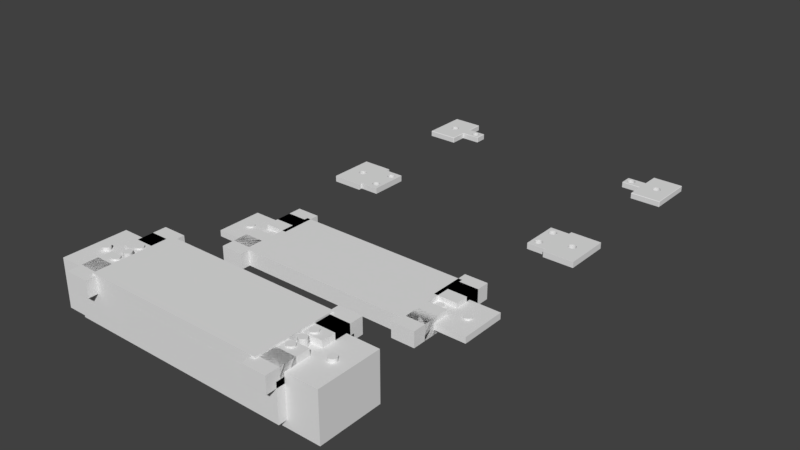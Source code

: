 # Source: foot.blend  (saved by Blender 2.79.0; exported with 4.5.12 LTS)
import bpy
from mathutils import Matrix  # noqa: F401  (used for matrix-valued properties, if any)

bpy.ops.wm.read_factory_settings(use_empty=True)
scene = bpy.context.scene
scene.name = 'Scene'

# ---- collections
col_collection_1 = bpy.data.collections.new('Collection 1'); scene.collection.children.link(col_collection_1)

# ---- materials (node trees are filled in below, after node groups)
mat_material = bpy.data.materials.new('Material')
mat_material.alpha_threshold = 0.0
mat_material.use_transparent_shadow = False
mat_material.roughness = 0.5
mat_material.line_color = (0.0, 0.0, 0.0, 1.0)

# ---- material node trees

# ---- world
world_world = bpy.data.worlds.new('World'); scene.world = world_world
world_world.color = (0.05088, 0.05088, 0.05088)
world_world.use_sun_shadow = False
world_world.sun_shadow_jitter_overblur = 0.0
world_world.cycles.sampling_method = 'MANUAL'

# ---- meshes
me_cube_014 = bpy.data.meshes.new('Cube.014')
me_cube_014.from_pydata([(62.0, 4.0, 2.5), (80.0, 4.0, 2.5), (79.51, 4.0, 2.452), (79.04, 4.0, 2.31), (62.49, 4.0, -2.452), (62.96, 4.0, -2.31), (63.39, 4.0, -2.079), (63.77, 4.0, -1.768), (64.08, 4.0, -1.389), (64.31, 4.0, -0.9567), (64.45, 4.0, -0.4877), (64.5, 4.0, 3.052e-05), (64.45, 4.0, 0.4878), (64.31, 4.0, 0.9567), (64.08, 4.0, 1.389), (63.77, 4.0, 1.768), (63.39, 4.0, 2.079), (62.96, 4.0, 2.31), (62.49, 4.0, 2.452), (59.5, 4.0, 3.052e-05), (59.55, 4.0, -0.4877), (59.69, 4.0, -0.9567), (59.92, 4.0, -1.389), (60.23, 4.0, -1.768), (60.61, 4.0, -2.079), (61.04, 4.0, -2.31), (61.51, 4.0, -2.452), (62.0, 4.0, -2.5), (78.61, 4.0, 2.079), (78.23, 4.0, 1.768), (77.92, 4.0, 1.389), (77.69, 4.0, 0.9567), (77.55, 4.0, 0.4878), (77.5, 4.0, 3.052e-05), (77.55, 4.0, -0.4877), (77.69, 4.0, -0.9567), (77.92, 4.0, -1.389), (78.23, 4.0, -1.768), (78.61, 4.0, -2.079), (79.04, 4.0, -2.31), (79.51, 4.0, -2.452), (80.0, 4.0, -2.5), (80.49, 4.0, -2.452), (61.51, 4.0, 2.452), (61.04, 4.0, 2.31), (60.61, 4.0, 2.079), (60.23, 4.0, 1.768), (59.92, 4.0, 1.389), (59.69, 4.0, 0.9567), (59.55, 4.0, 0.4878), (82.45, -5.66e-07, 0.4877), (82.5, -5.481e-07, 0.0), (82.45, -5.302e-07, -0.4877), (82.31, -5.127e-07, -0.9567), (82.08, -4.955e-07, -1.389), (81.77, -4.799e-07, -1.768), (81.39, -4.661e-07, -2.079), (80.96, -4.552e-07, -2.31), (80.49, -4.466e-07, -2.452), (80.0, -4.421e-07, -2.5), (79.51, -4.405e-07, -2.452), (79.04, -4.431e-07, -2.31), (78.61, -4.487e-07, -2.079), (78.23, -4.575e-07, -1.768), (77.92, -4.694e-07, -1.389), (77.69, -4.836e-07, -0.9567), (77.55, -4.994e-07, -0.4877), (77.5, -5.167e-07, 0.0), (80.96, 4.0, -2.31), (81.39, 4.0, -2.079), (81.77, 4.0, -1.768), (82.08, 4.0, -1.389), (82.31, 4.0, -0.9567), (82.45, 4.0, -0.4877), (82.5, 4.0, 3.052e-05), (82.45, 4.0, 0.4878), (82.31, 4.0, 0.9567), (82.08, 4.0, 1.389), (81.77, 4.0, 1.768), (81.39, 4.0, 2.079), (80.96, 4.0, 2.31), (80.49, 4.0, 2.452), (80.0, -6.231e-07, 2.5), (79.51, -6.186e-07, 2.452), (79.04, -6.102e-07, 2.31), (78.61, -5.991e-07, 2.079), (78.23, -5.853e-07, 1.768), (77.92, -5.697e-07, 1.389), (77.69, -5.525e-07, 0.9567), (77.55, -5.35e-07, 0.4877), (59.5, -3.77e-07, 0.0), (64.31, -4.489e-07, 0.9567), (64.45, -4.328e-07, 0.4877), (64.5, -4.151e-07, 0.0), (64.45, -3.97e-07, -0.4877), (64.31, -3.786e-07, -0.9567), (64.08, -3.611e-07, -1.389), (63.77, -3.446e-07, -1.768), (63.39, -3.304e-07, -2.079), (62.96, -3.185e-07, -2.31), (62.49, -3.097e-07, -2.452), (62.0, -3.043e-07, -2.5), (61.51, -3.022e-07, -2.452), (61.04, -3.038e-07, -2.31), (60.61, -3.092e-07, -2.079), (60.23, -3.178e-07, -1.768), (59.92, -3.292e-07, -1.389), (59.69, -3.434e-07, -0.9567), (59.55, -3.595e-07, -0.4877), (59.55, -3.953e-07, 0.4877), (59.69, -4.135e-07, 0.9567), (59.92, -4.312e-07, 1.389), (60.23, -4.475e-07, 1.768), (60.61, -4.619e-07, 2.079), (61.04, -4.738e-07, 2.31), (61.51, -4.827e-07, 2.452), (62.0, -4.88e-07, 2.5), (62.49, -4.901e-07, 2.452), (62.96, -4.882e-07, 2.31), (63.39, -4.831e-07, 2.079), (63.77, -4.745e-07, 1.768), (64.08, -4.631e-07, 1.389), (80.49, -6.247e-07, 2.452), (80.96, -6.224e-07, 2.31), (81.39, -6.165e-07, 2.079), (81.77, -6.077e-07, 1.768), (82.08, -5.958e-07, 1.389), (82.31, -5.816e-07, 0.9567), (-77.5, 4.584e-07, 0.0), (-77.55, 4.547e-07, -0.4877), (-77.69, 4.512e-07, -0.9567), (-77.92, 4.489e-07, -1.389), (-78.23, 4.477e-07, -1.768), (-78.61, 4.475e-07, -2.079), (-79.04, 4.482e-07, -2.31), (-79.51, 4.503e-07, -2.452), (-80.0, 4.526e-07, -2.5), (-80.49, 4.563e-07, -2.452), (-80.96, 4.603e-07, -2.31), (-81.39, 4.65e-07, -2.079), (-81.77, 4.701e-07, -1.768), (-82.08, 4.752e-07, -1.389), (-82.31, 4.803e-07, -0.9567), (-82.45, 4.855e-07, -0.4877), (-82.5, 4.901e-07, 0.0), (-64.31, 4.0, -0.9567), (-64.08, 4.0, -1.389), (-63.77, 4.0, -1.768), (-63.39, 4.0, -2.079), (-62.96, 4.0, -2.31), (-62.49, 4.0, -2.452), (-62.0, 4.0, -2.5), (-61.51, 4.0, -2.452), (-61.04, 4.0, -2.31), (-60.61, 4.0, -2.079), (-60.23, 4.0, -1.768), (-59.92, 4.0, -1.389), (-59.69, 4.0, -0.9567), (-59.55, 4.0, -0.4877), (-59.5, 4.0, 3.052e-05), (-59.55, 4.0, 0.4878), (-59.69, 4.0, 0.9567), (-59.92, 4.0, 1.389), (-60.23, 4.0, 1.768), (-60.61, 4.0, 2.079), (-61.04, 4.0, 2.31), (-61.51, 4.0, 2.452), (-62.0, 4.0, 2.5), (-80.0, 4.0, -2.5), (-79.51, 4.0, -2.452), (-79.04, 4.0, -2.31), (-78.61, 4.0, -2.079), (-64.45, 4.0, 0.4878), (-64.5, 4.0, 3.052e-05), (-64.45, 4.0, -0.4877), (-78.23, 4.0, -1.768), (-77.92, 4.0, -1.389), (-77.69, 4.0, -0.9567), (-77.55, 4.0, -0.4877), (-77.5, 4.0, 3.052e-05), (-77.55, 4.0, 0.4878), (-77.69, 4.0, 0.9567), (-77.92, 4.0, 1.389), (-78.23, 4.0, 1.768), (-78.61, 4.0, 2.079), (-79.04, 4.0, 2.31), (-79.51, 4.0, 2.452), (-80.0, 4.0, 2.5), (-62.49, 4.0, 2.452), (-62.96, 4.0, 2.31), (-63.39, 4.0, 2.079), (-63.77, 4.0, 1.768), (-64.08, 4.0, 1.389), (-64.31, 4.0, 0.9567), (-64.5, 3.565e-07, 0.0), (-60.23, 3.397e-07, 1.768), (-59.92, 3.339e-07, 1.389), (-59.69, 3.283e-07, 0.9567), (-59.55, 3.229e-07, 0.4877), (-59.5, 3.183e-07, 0.0), (-59.55, 3.141e-07, -0.4877), (-59.69, 3.108e-07, -0.9567), (-59.92, 3.087e-07, -1.389), (-60.23, 3.078e-07, -1.768), (-60.61, 3.078e-07, -2.079), (-61.04, 3.092e-07, -2.31), (-61.51, 3.115e-07, -2.452), (-62.0, 3.148e-07, -2.5), (-62.49, 3.19e-07, -2.452), (-62.96, 3.239e-07, -2.31), (-63.39, 3.292e-07, -2.079), (-63.77, 3.348e-07, -1.768), (-64.08, 3.406e-07, -1.389), (-64.31, 3.462e-07, -0.9567), (-64.45, 3.518e-07, -0.4877), (-64.45, 3.604e-07, 0.4877), (-64.31, 3.637e-07, 0.9567), (-64.08, 3.658e-07, 1.389), (-63.77, 3.667e-07, 1.768), (-63.39, 3.667e-07, 2.079), (-62.96, 3.653e-07, 2.31), (-62.49, 3.63e-07, 2.452), (-62.0, 3.597e-07, 2.5), (-61.51, 3.555e-07, 2.452), (-61.04, 3.506e-07, 2.31), (-60.61, 3.455e-07, 2.079), (-82.45, 4.934e-07, 0.4877), (-82.31, 4.969e-07, 0.9567), (-82.08, 4.992e-07, 1.389), (-81.77, 5.004e-07, 1.768), (-81.39, 5.006e-07, 2.079), (-80.96, 4.999e-07, 2.31), (-80.49, 4.978e-07, 2.452), (-80.0, 4.955e-07, 2.5), (-79.51, 4.917e-07, 2.452), (-79.04, 4.878e-07, 2.31), (-78.61, 4.831e-07, 2.079), (-78.23, 4.78e-07, 1.768), (-77.92, 4.729e-07, 1.389), (-77.69, 4.678e-07, 0.9567), (-77.55, 4.626e-07, 0.4877), (-80.49, 4.0, -2.452), (-80.96, 4.0, -2.31), (-81.39, 4.0, -2.079), (-81.77, 4.0, -1.768), (-82.08, 4.0, -1.389), (-82.31, 4.0, -0.9567), (-82.45, 4.0, -0.4877), (-82.5, 4.0, 3.052e-05), (-80.49, 4.0, 2.452), (-80.96, 4.0, 2.31), (-81.39, 4.0, 2.079), (-81.77, 4.0, 1.768), (-82.08, 4.0, 1.389), (-82.31, 4.0, 0.9567), (-82.45, 4.0, 0.4878), (70.0, 3.717, -14.72), (70.28, 4.0, -14.69), (70.28, 3.717, -15.0), (89.72, 3.717, -15.0), (89.76, 4.0, -14.68), (90.0, 3.717, -14.72), (89.72, 0.2828, -15.0), (90.0, 0.2828, -14.72), (89.83, -1.242e-08, -14.66), (70.28, 2.881e-08, -14.69), (70.0, 0.2828, -14.72), (70.28, 0.2828, -15.0), (69.72, 3.717, -4.0), (70.28, 4.0, -3.717), (70.0, 3.717, -4.283), (70.28, -3.363e-07, -3.849), (69.72, 0.2828, -4.0), (70.0, 0.2828, -4.283), (57.5, 3.717, 3.717), (57.78, 3.717, 4.0), (57.84, 4.0, 3.887), (69.72, 3.717, 4.0), (70.0, 3.717, 4.283), (70.28, 4.0, 3.745), (57.78, 3.717, -4.0), (57.5, 3.717, -3.717), (57.81, 4.0, -3.717), (89.72, 3.717, 15.0), (90.0, 3.717, 14.72), (89.75, 4.0, 14.72), (89.75, -1.177e-06, 14.72), (90.0, 0.2828, 14.72), (89.72, 0.2828, 15.0), (57.63, -2.76e-07, -3.745), (57.5, 0.2828, -3.717), (57.78, 0.2828, -4.0), (57.75, -5.058e-07, 3.717), (57.78, 0.2828, 4.0), (57.5, 0.2828, 3.717), (70.28, -6.025e-07, 3.717), (70.0, 0.2828, 4.283), (69.72, 0.2828, 4.0), (70.28, 3.717, 15.0), (70.28, 4.0, 14.72), (70.0, 3.717, 14.72), (70.28, -9.728e-07, 14.72), (70.28, 0.2828, 15.0), (70.0, 0.2828, 14.72), (-70.28, 3.204e-07, -14.69), (-70.28, 0.2828, -15.0), (-70.0, 0.2828, -14.72), (-89.83, 3.606e-07, -14.66), (-90.0, 0.2828, -14.72), (-89.72, 0.2828, -15.0), (-90.0, 3.717, -14.72), (-89.75, 4.0, -14.69), (-89.72, 3.717, -15.0), (-70.28, 4.0, -14.69), (-70.0, 3.717, -14.72), (-70.28, 3.717, -15.0), (-70.0, 0.2828, -4.283), (-69.72, 0.2828, -4.0), (-70.28, 3.873e-07, -3.717), (-70.28, 4.0, -3.717), (-69.72, 3.717, -4.0), (-70.0, 3.717, -4.283), (-89.75, 7.101e-07, 14.72), (-89.72, 0.2828, 15.0), (-90.0, 0.2828, 14.72), (-89.72, 3.717, 15.0), (-89.75, 4.0, 14.72), (-90.0, 3.717, 14.72), (-57.5, 3.717, 3.717), (-57.84, 4.0, 3.887), (-57.78, 3.717, 4.0), (-57.5, 3.717, -3.717), (-57.78, 3.717, -4.0), (-57.81, 4.0, -3.717), (-69.72, 3.717, 4.0), (-70.28, 4.0, 3.745), (-70.0, 3.717, 4.283), (-57.5, 0.2828, -3.717), (-57.78, 3.246e-07, -3.717), (-57.78, 0.2828, -4.0), (-57.5, 0.2828, 3.717), (-57.78, 0.2828, 4.0), (-57.78, 3.428e-07, 3.769), (-69.72, 0.2828, 4.0), (-70.0, 0.2828, 4.283), (-70.28, 4.412e-07, 3.745), (-70.0, 0.2828, 14.72), (-70.28, 0.2828, 15.0), (-70.28, 5.057e-07, 14.72), (-70.28, 4.0, 14.72), (-70.28, 3.717, 15.0), (-70.0, 3.717, 14.72)], [], [(19, 20, 21, 22, 23, 24, 25, 26, 27, 4, 3, 28, 29, 30, 31, 32, 33, 34, 35, 36, 37, 38, 39, 40, 41, 42, 260, 257, 269, 282, 276, 0, 43, 44, 45, 46, 47, 48, 49), (258, 259, 262, 267), (277, 275, 293, 297), (299, 285, 260, 42, 68, 69, 70, 71, 72, 73, 74, 75, 76, 77, 78, 79, 80, 81, 1, 279), (271, 265, 264, 50, 51, 52, 53, 54, 55, 56, 57, 58, 59, 60, 61, 62, 63, 64, 65, 66, 67), (90, 109, 110, 111, 112, 113, 114, 115, 116, 117, 118, 119, 120, 121, 91, 83, 82, 122, 123, 124, 125, 126, 127, 50, 264, 286, 301, 295, 292, 289), (90, 289, 271, 67, 89, 88, 87, 86, 85, 84, 83, 91, 92, 93, 94, 95, 96, 97, 98, 99, 100, 101, 102, 103, 104, 105, 106, 107, 108), (0, 276, 279, 1, 2, 3, 4, 5, 6, 7, 8, 9, 10, 11, 12, 13, 14, 15, 16, 17, 18), (296, 303, 300, 278), (261, 284, 287, 263), (82, 83, 2, 1), (83, 84, 3, 2), (84, 85, 28, 3), (85, 86, 29, 28), (86, 87, 30, 29), (87, 88, 31, 30), (88, 89, 32, 31), (89, 67, 33, 32), (67, 66, 34, 33), (66, 65, 35, 34), (65, 64, 36, 35), (64, 63, 37, 36), (63, 62, 38, 37), (62, 61, 39, 38), (61, 60, 40, 39), (60, 59, 41, 40), (59, 58, 42, 41), (318, 128, 129, 130, 131, 132, 133, 134, 135, 136, 137, 138, 139, 140, 141, 142, 143, 144, 307, 304), (274, 281, 290, 294), (272, 291, 280, 268), (51, 50, 75, 74), (52, 51, 74, 73), (53, 52, 73, 72), (54, 53, 72, 71), (55, 54, 71, 70), (56, 55, 70, 69), (57, 56, 69, 68), (58, 57, 68, 42), (302, 288, 283, 298), (50, 127, 76, 75), (127, 126, 77, 76), (126, 125, 78, 77), (125, 124, 79, 78), (124, 123, 80, 79), (123, 122, 81, 80), (122, 82, 1, 81), (101, 100, 4, 27), (102, 101, 27, 26), (100, 99, 5, 4), (103, 102, 26, 25), (99, 98, 6, 5), (104, 103, 25, 24), (98, 97, 7, 6), (105, 104, 24, 23), (97, 96, 8, 7), (106, 105, 23, 22), (96, 95, 9, 8), (107, 106, 22, 21), (95, 94, 10, 9), (108, 107, 21, 20), (94, 93, 11, 10), (90, 108, 20, 19), (93, 92, 12, 11), (109, 90, 19, 49), (92, 91, 13, 12), (110, 109, 49, 48), (91, 121, 14, 13), (111, 110, 48, 47), (121, 120, 15, 14), (112, 111, 47, 46), (120, 119, 16, 15), (113, 112, 46, 45), (119, 118, 17, 16), (114, 113, 45, 44), (118, 117, 18, 17), (115, 114, 44, 43), (117, 116, 0, 18), (116, 115, 43, 0), (316, 306, 314, 321), (308, 324, 327, 310), (305, 309, 312, 315), (215, 216, 217, 218, 219, 220, 221, 222, 223, 224, 225, 195, 342, 345, 348, 322, 307, 144, 226, 227, 228, 229, 230, 231, 232, 233, 234, 235, 236, 237, 238, 239, 240, 128, 318, 194), (349, 335, 187, 249, 250, 251, 252, 253, 254, 255, 248, 247, 246, 245, 244, 243, 242, 241, 168, 311, 326), (343, 341, 330, 334), (194, 318, 338, 342, 195, 196, 197, 198, 199, 200, 201, 202, 203, 204, 205, 206, 207, 208, 209, 210, 211, 212, 213, 214), (350, 325, 323, 347), (145, 146, 147, 148, 149, 150, 151, 152, 153, 154, 155, 156, 157, 158, 159, 160, 161, 162, 163, 164, 165, 166, 167, 329, 333, 319, 313, 311, 168, 169, 170, 171), (129, 128, 179, 178), (130, 129, 178, 177), (131, 130, 177, 176), (132, 131, 176, 175), (133, 132, 175, 171), (134, 133, 171, 170), (135, 134, 170, 169), (136, 135, 169, 168), (137, 136, 168, 241), (138, 137, 241, 242), (139, 138, 242, 243), (140, 139, 243, 244), (141, 140, 244, 245), (142, 141, 245, 246), (143, 142, 246, 247), (144, 143, 247, 248), (172, 173, 174, 145, 171, 175, 176, 177, 178, 179, 180, 181, 182, 183, 184, 185, 186, 187, 335, 329, 167, 188, 189, 190, 191, 192, 193), (320, 332, 339, 317), (128, 240, 180, 179), (240, 239, 181, 180), (239, 238, 182, 181), (238, 237, 183, 182), (237, 236, 184, 183), (236, 235, 185, 184), (235, 234, 186, 185), (234, 233, 187, 186), (331, 328, 340, 337), (336, 351, 346, 344), (226, 144, 248, 255), (227, 226, 255, 254), (228, 227, 254, 253), (229, 228, 253, 252), (230, 229, 252, 251), (231, 230, 251, 250), (232, 231, 250, 249), (233, 232, 249, 187), (208, 207, 151, 150), (209, 208, 150, 149), (207, 206, 152, 151), (210, 209, 149, 148), (206, 205, 153, 152), (211, 210, 148, 147), (205, 204, 154, 153), (212, 211, 147, 146), (204, 203, 155, 154), (213, 212, 146, 145), (203, 202, 156, 155), (214, 213, 145, 174), (202, 201, 157, 156), (194, 214, 174, 173), (201, 200, 158, 157), (215, 194, 173, 172), (200, 199, 159, 158), (216, 215, 172, 193), (199, 198, 160, 159), (217, 216, 193, 192), (198, 197, 161, 160), (218, 217, 192, 191), (197, 196, 162, 161), (219, 218, 191, 190), (196, 195, 163, 162), (220, 219, 190, 189), (195, 225, 164, 163), (221, 220, 189, 188), (225, 224, 165, 164), (222, 221, 188, 167), (224, 223, 166, 165), (223, 222, 167, 166), (256, 257, 258), (259, 260, 261), (262, 263, 264), (265, 266, 267), (268, 269, 270), (271, 272, 273), (274, 275, 276), (277, 278, 279), (280, 281, 282), (283, 284, 285), (286, 287, 288), (289, 290, 291), (292, 293, 294), (295, 296, 297), (298, 299, 300), (301, 302, 303), (304, 305, 306), (307, 308, 309), (310, 311, 312), (313, 314, 315), (316, 317, 318), (319, 320, 321), (322, 323, 324), (325, 326, 327), (328, 329, 330), (331, 332, 333), (334, 335, 336), (337, 338, 339), (340, 341, 342), (343, 344, 345), (346, 347, 348), (349, 350, 351), (264, 265, 267, 262), (258, 267, 266, 256), (265, 271, 273, 266), (272, 268, 270, 273), (259, 258, 257, 260), (256, 270, 269, 257), (268, 280, 282, 269), (281, 274, 276, 282), (262, 259, 261, 263), (271, 289, 291, 272), (280, 291, 290, 281), (289, 292, 294, 290), (279, 276, 275, 277), (274, 294, 293, 275), (292, 295, 297, 293), (296, 278, 277, 297), (298, 283, 285, 299), (284, 261, 260, 285), (278, 300, 299, 279), (301, 286, 288, 302), (287, 284, 283, 288), (300, 303, 302, 298), (263, 287, 286, 264), (303, 296, 295, 301), (304, 307, 309, 305), (308, 310, 312, 309), (311, 313, 315, 312), (314, 306, 305, 315), (318, 304, 306, 316), (313, 319, 321, 314), (320, 317, 316, 321), (307, 322, 324, 308), (323, 325, 327, 324), (326, 311, 310, 327), (328, 331, 333, 329), (334, 330, 329, 335), (319, 333, 332, 320), (331, 337, 339, 332), (338, 318, 317, 339), (337, 340, 342, 338), (341, 343, 345, 342), (344, 346, 348, 345), (347, 323, 322, 348), (349, 326, 325, 350), (346, 351, 350, 347), (351, 336, 335, 349), (340, 328, 330, 341), (336, 344, 343, 334), (270, 256, 266, 273)])
me_cube_014.materials.append(mat_material)
me_cube_014.use_remesh_preserve_volume = False
me_cube_014.use_remesh_preserve_attributes = False
me_cube_014.use_mirror_vertex_groups = False
me_cube_014.update()
me_cube_010 = bpy.data.meshes.new('Cube.010')
me_cube_010.from_pydata([(70.0, 4.0, -15.0), (90.0, 4.0, -15.0), (90.0, 0.0, -15.0), (70.0, 3.981e-08, -15.0), (70.0, 4.0, -12.5), (70.0, -3.213e-08, -12.5), (62.49, 4.0, 5.048), (62.96, 4.0, 5.19), (63.39, 4.0, 5.421), (63.77, 4.0, 5.732), (64.08, 4.0, 6.111), (64.31, 4.0, 6.543), (64.45, 4.0, 7.012), (64.5, 4.0, 7.5), (64.45, 4.0, 7.988), (64.31, 4.0, 8.457), (64.08, 4.0, 8.889), (63.77, 4.0, 9.268), (63.39, 4.0, 9.579), (62.96, 4.0, 9.81), (62.49, 4.0, 9.952), (62.0, 4.0, 10.0), (57.5, 4.0, 12.5), (70.0, 4.0, 12.5), (80.0, 4.0, 2.5), (79.51, 4.0, 2.452), (79.04, 4.0, 2.31), (78.61, 4.0, 2.079), (78.23, 4.0, 1.768), (77.92, 4.0, 1.389), (77.69, 4.0, 0.9567), (77.55, 4.0, 0.4877), (77.5, 4.0, 3.052e-05), (77.55, 4.0, -0.4877), (77.69, 4.0, -0.9567), (77.92, 4.0, -1.389), (78.23, 4.0, -1.768), (78.61, 4.0, -2.079), (79.04, 4.0, -2.31), (64.45, 4.0, -7.012), (64.31, 4.0, -6.543), (64.08, 4.0, -6.111), (63.77, 4.0, -5.732), (63.39, 4.0, -5.421), (62.96, 4.0, -5.19), (62.49, 4.0, -5.048), (62.0, 4.0, -5.0), (62.0, 4.0, 5.0), (59.5, 4.0, 7.5), (59.55, 4.0, 7.012), (59.69, 4.0, 6.543), (59.92, 4.0, 6.111), (60.23, 4.0, 5.732), (60.61, 4.0, 5.421), (61.04, 4.0, 5.19), (61.51, 4.0, 5.048), (61.51, 4.0, -5.048), (61.04, 4.0, -5.19), (60.61, 4.0, -5.421), (60.23, 4.0, -5.732), (59.92, 4.0, -6.111), (59.69, 4.0, -6.543), (59.55, 4.0, -7.012), (59.5, 4.0, -7.5), (59.55, 4.0, -7.988), (59.69, 4.0, -8.457), (59.92, 4.0, -8.889), (60.23, 4.0, -9.268), (60.61, 4.0, -9.579), (61.04, 4.0, -9.81), (61.51, 4.0, -9.952), (62.0, 4.0, -10.0), (62.49, 4.0, -9.952), (62.96, 4.0, -9.81), (63.39, 4.0, -9.579), (63.77, 4.0, -9.268), (64.08, 4.0, -8.889), (64.31, 4.0, -8.457), (64.45, 4.0, -7.988), (64.5, 4.0, -7.5), (79.51, 4.0, -2.452), (80.0, 4.0, -2.5), (57.5, 4.0, -12.5), (61.51, 4.0, 9.952), (61.04, 4.0, 9.81), (60.61, 4.0, 9.579), (60.23, 4.0, 9.268), (59.92, 4.0, 8.889), (59.69, 4.0, 8.457), (59.55, 4.0, 7.988), (90.0, 4.0, 15.0), (90.0, -1.192e-06, 15.0), (59.5, -6.738e-07, 7.5), (59.55, -6.908e-07, 7.988), (59.69, -7.078e-07, 8.457), (59.92, -7.239e-07, 8.889), (60.23, -7.387e-07, 9.268), (60.61, -7.513e-07, 9.579), (61.04, -7.617e-07, 9.81), (61.51, -7.689e-07, 9.952), (62.0, -7.733e-07, 10.0), (57.5, -7.717e-07, 12.5), (57.5, -1.176e-08, -12.5), (82.5, -5.512e-07, 0.0), (82.45, -5.338e-07, -0.4877), (82.31, -5.162e-07, -0.9567), (82.08, -4.994e-07, -1.389), (81.77, -4.839e-07, -1.768), (81.39, -4.702e-07, -2.079), (80.96, -4.593e-07, -2.31), (80.49, -4.511e-07, -2.452), (80.0, -4.462e-07, -2.5), (79.51, -4.447e-07, -2.452), (79.04, -4.468e-07, -2.31), (63.77, -1.211e-07, -9.268), (63.39, -1.084e-07, -9.579), (62.96, -9.802e-08, -9.81), (62.49, -9.045e-08, -9.952), (62.0, -8.626e-08, -10.0), (61.51, -8.522e-08, -9.952), (61.04, -8.754e-08, -9.81), (60.61, -9.325e-08, -9.579), (60.23, -1.019e-07, -9.268), (59.92, -1.132e-07, -8.889), (59.69, -1.268e-07, -8.457), (59.55, -1.42e-07, -7.988), (59.5, -1.586e-07, -7.5), (59.55, -1.756e-07, -7.012), (59.69, -1.924e-07, -6.543), (59.92, -2.085e-07, -6.111), (60.23, -2.233e-07, -5.732), (60.61, -2.36e-07, -5.421), (61.04, -2.463e-07, -5.19), (61.51, -2.537e-07, -5.048), (62.0, -2.581e-07, -5.0), (62.0, -6.015e-07, 5.0), (61.51, -6.006e-07, 5.048), (61.04, -6.029e-07, 5.19), (60.61, -6.085e-07, 5.421), (60.23, -6.171e-07, 5.732), (59.92, -6.284e-07, 6.111), (59.69, -6.42e-07, 6.543), (59.55, -6.574e-07, 7.012), (62.49, -6.058e-07, 5.048), (62.49, -2.59e-07, -5.048), (62.96, -2.567e-07, -5.19), (63.39, -2.511e-07, -5.421), (63.77, -2.425e-07, -5.732), (64.08, -2.311e-07, -6.111), (64.31, -2.176e-07, -6.543), (64.45, -2.022e-07, -7.012), (64.5, -1.857e-07, -7.5), (64.45, -1.687e-07, -7.988), (64.31, -1.519e-07, -8.457), (64.08, -1.357e-07, -8.889), (78.61, -4.522e-07, -2.079), (78.23, -4.609e-07, -1.768), (77.92, -4.723e-07, -1.389), (77.69, -4.862e-07, -0.9567), (77.55, -5.019e-07, -0.4877), (77.5, -5.186e-07, 0.0), (70.0, -9.086e-07, 12.5), (62.49, -7.743e-07, 9.952), (62.96, -7.721e-07, 9.81), (63.39, -7.664e-07, 9.579), (63.77, -7.577e-07, 9.268), (64.08, -7.465e-07, 8.889), (64.31, -7.328e-07, 8.457), (64.45, -7.175e-07, 7.988), (64.5, -7.011e-07, 7.5), (64.45, -6.841e-07, 7.012), (64.31, -6.671e-07, 6.543), (64.08, -6.511e-07, 6.111), (63.77, -6.363e-07, 5.732), (63.39, -6.235e-07, 5.421), (62.96, -6.133e-07, 5.19), (77.69, -5.539e-07, 0.9567), (77.55, -5.363e-07, 0.4877), (70.0, 4.0, 15.0), (80.49, 4.0, -2.452), (80.96, 4.0, -2.31), (81.39, 4.0, -2.079), (81.77, 4.0, -1.768), (82.08, 4.0, -1.389), (82.31, 4.0, -0.9567), (82.45, 4.0, -0.4877), (82.5, 4.0, 3.052e-05), (82.45, 4.0, 0.4878), (82.31, 4.0, 0.9567), (82.08, 4.0, 1.389), (81.77, 4.0, 1.768), (81.39, 4.0, 2.079), (80.96, 4.0, 2.31), (80.49, 4.0, 2.452), (80.0, -6.239e-07, 2.5), (79.51, -6.187e-07, 2.452), (79.04, -6.108e-07, 2.31), (78.61, -5.997e-07, 2.079), (78.23, -5.862e-07, 1.768), (77.92, -5.708e-07, 1.389), (70.0, -9.802e-07, 15.0), (80.49, -6.252e-07, 2.452), (80.96, -6.233e-07, 2.31), (81.39, -6.178e-07, 2.079), (81.77, -6.092e-07, 1.768), (82.08, -5.978e-07, 1.389), (82.31, -5.839e-07, 0.9567), (82.45, -5.682e-07, 0.4877), (-70.0, 3.179e-07, -15.0), (-90.0, 3.576e-07, -15.0), (-90.0, 4.0, -15.0), (-70.0, 4.0, -15.0), (-70.0, 3.196e-07, -12.5), (-70.0, 4.0, -12.5), (-82.5, 4.916e-07, 0.0), (-77.55, 4.63e-07, 0.4877), (-77.5, 4.59e-07, 0.0), (-77.55, 4.554e-07, -0.4877), (-77.69, 4.527e-07, -0.9567), (-77.92, 4.509e-07, -1.389), (-78.23, 4.501e-07, -1.768), (-78.61, 4.503e-07, -2.079), (-79.04, 4.513e-07, -2.31), (-79.51, 4.533e-07, -2.452), (-80.0, 4.561e-07, -2.5), (-80.49, 4.597e-07, -2.452), (-80.96, 4.638e-07, -2.31), (-81.39, 4.685e-07, -2.079), (-81.77, 4.731e-07, -1.768), (-82.08, 4.78e-07, -1.389), (-82.31, 4.828e-07, -0.9567), (-82.45, 4.873e-07, -0.4877), (-90.0, 7.153e-07, 15.0), (-90.0, 4.0, 15.0), (-82.45, 4.0, 0.4878), (-82.5, 4.0, 3.052e-05), (-82.45, 4.0, -0.4877), (-82.31, 4.0, -0.9567), (-82.08, 4.0, -1.389), (-81.77, 4.0, -1.768), (-81.39, 4.0, -2.079), (-80.96, 4.0, -2.31), (-80.49, 4.0, -2.452), (-70.0, 4.0, 15.0), (-70.0, 4.0, 12.5), (-80.0, 4.0, 2.5), (-80.49, 4.0, 2.452), (-80.96, 4.0, 2.31), (-81.39, 4.0, 2.079), (-81.77, 4.0, 1.768), (-82.08, 4.0, 1.389), (-82.31, 4.0, 0.9567), (-57.5, 4.0, -12.5), (-57.5, 2.992e-07, -12.5), (-60.61, 3.75e-07, 5.421), (-61.04, 3.764e-07, 5.19), (-61.51, 3.787e-07, 5.048), (-62.0, 3.82e-07, 5.0), (-62.0, 3.022e-07, -5.0), (-61.51, 2.983e-07, -5.048), (-61.04, 2.936e-07, -5.19), (-60.61, 2.886e-07, -5.421), (-60.23, 2.834e-07, -5.732), (-59.92, 2.78e-07, -6.111), (-59.69, 2.729e-07, -6.543), (-59.55, 2.68e-07, -7.012), (-59.5, 2.638e-07, -7.5), (-59.55, 2.602e-07, -7.988), (-59.69, 2.575e-07, -8.457), (-59.92, 2.558e-07, -8.889), (-60.23, 2.551e-07, -9.268), (-60.61, 2.554e-07, -9.579), (-61.04, 2.568e-07, -9.81), (-61.51, 2.593e-07, -9.952), (-62.0, 2.624e-07, -10.0), (-62.49, 2.665e-07, -9.952), (-62.96, 2.71e-07, -9.81), (-57.5, 3.644e-07, 12.5), (-62.0, 4.218e-07, 10.0), (-61.51, 4.178e-07, 9.952), (-61.04, 4.13e-07, 9.81), (-60.61, 4.08e-07, 9.579), (-60.23, 4.028e-07, 9.268), (-59.92, 3.976e-07, 8.889), (-59.69, 3.923e-07, 8.457), (-59.55, 3.875e-07, 7.988), (-59.5, 3.834e-07, 7.5), (-59.55, 3.797e-07, 7.012), (-59.69, 3.771e-07, 6.543), (-59.92, 3.753e-07, 6.111), (-60.23, 3.746e-07, 5.732), (-62.49, 3.859e-07, 5.048), (-62.96, 3.906e-07, 5.19), (-63.39, 3.957e-07, 5.421), (-63.77, 4.009e-07, 5.732), (-64.08, 4.062e-07, 6.111), (-64.31, 4.114e-07, 6.543), (-64.45, 4.161e-07, 7.012), (-64.5, 4.205e-07, 7.5), (-64.45, 4.24e-07, 7.988), (-64.31, 4.267e-07, 8.457), (-64.08, 4.284e-07, 8.889), (-63.77, 4.29e-07, 9.268), (-63.39, 4.288e-07, 9.579), (-62.96, 4.274e-07, 9.81), (-62.49, 4.25e-07, 9.952), (-70.0, 5.013e-07, 12.5), (-70.0, 5.034e-07, 15.0), (-82.45, 4.95e-07, 0.4877), (-82.31, 4.977e-07, 0.9567), (-82.08, 4.994e-07, 1.389), (-81.77, 5.004e-07, 1.768), (-81.39, 5.002e-07, 2.079), (-80.96, 4.991e-07, 2.31), (-80.49, 4.973e-07, 2.452), (-80.0, 4.943e-07, 2.5), (-79.51, 4.909e-07, 2.452), (-79.04, 4.866e-07, 2.31), (-78.61, 4.822e-07, 2.079), (-78.23, 4.773e-07, 1.768), (-77.92, 4.724e-07, 1.389), (-77.69, 4.676e-07, 0.9567), (-63.39, 2.76e-07, -9.579), (-63.77, 2.814e-07, -9.268), (-64.08, 2.867e-07, -8.889), (-64.31, 2.919e-07, -8.457), (-64.45, 2.966e-07, -7.988), (-64.5, 3.009e-07, -7.5), (-64.45, 3.044e-07, -7.012), (-64.31, 3.071e-07, -6.543), (-64.08, 3.088e-07, -6.111), (-63.77, 3.095e-07, -5.732), (-63.39, 3.093e-07, -5.421), (-62.96, 3.078e-07, -5.19), (-62.49, 3.056e-07, -5.048), (-77.55, 4.0, 0.4877), (-77.5, 4.0, 3.052e-05), (-77.55, 4.0, -0.4877), (-77.69, 4.0, -0.9567), (-77.92, 4.0, -1.389), (-78.23, 4.0, -1.768), (-78.61, 4.0, -2.079), (-79.04, 4.0, -2.31), (-79.51, 4.0, -2.452), (-80.0, 4.0, -2.5), (-62.0, 4.0, 5.0), (-62.0, 4.0, -5.0), (-62.49, 4.0, -5.048), (-62.96, 4.0, -5.19), (-63.39, 4.0, -5.421), (-63.77, 4.0, -5.732), (-64.08, 4.0, -6.111), (-64.31, 4.0, -6.543), (-64.45, 4.0, -7.012), (-64.5, 4.0, -7.5), (-64.45, 4.0, -7.988), (-64.31, 4.0, -8.457), (-64.08, 4.0, -8.889), (-63.77, 4.0, -9.268), (-63.39, 4.0, -9.579), (-62.96, 4.0, -9.81), (-77.69, 4.0, 0.9567), (-77.92, 4.0, 1.389), (-78.23, 4.0, 1.768), (-78.61, 4.0, 2.079), (-79.04, 4.0, 2.31), (-79.51, 4.0, 2.452), (-57.5, 4.0, 12.5), (-62.0, 4.0, 10.0), (-62.49, 4.0, 9.952), (-62.96, 4.0, 9.81), (-63.39, 4.0, 9.579), (-63.77, 4.0, 9.268), (-64.08, 4.0, 8.889), (-64.31, 4.0, 8.457), (-64.45, 4.0, 7.988), (-64.5, 4.0, 7.5), (-64.45, 4.0, 7.012), (-64.31, 4.0, 6.543), (-64.08, 4.0, 6.111), (-63.77, 4.0, 5.732), (-63.39, 4.0, 5.421), (-62.96, 4.0, 5.19), (-62.49, 4.0, 5.048), (-60.61, 4.0, 5.421), (-60.23, 4.0, 5.732), (-59.92, 4.0, 6.111), (-59.69, 4.0, 6.543), (-59.55, 4.0, 7.012), (-59.5, 4.0, 7.5), (-59.55, 4.0, 7.988), (-59.69, 4.0, 8.457), (-59.92, 4.0, 8.889), (-60.23, 4.0, 9.268), (-60.61, 4.0, 9.579), (-61.04, 4.0, 9.81), (-61.51, 4.0, 9.952), (-62.49, 4.0, -9.952), (-62.0, 4.0, -10.0), (-61.51, 4.0, -9.952), (-61.04, 4.0, -9.81), (-60.61, 4.0, -9.579), (-60.23, 4.0, -9.268), (-59.92, 4.0, -8.889), (-59.69, 4.0, -8.457), (-59.55, 4.0, -7.988), (-59.5, 4.0, -7.5), (-59.55, 4.0, -7.012), (-59.69, 4.0, -6.543), (-59.92, 4.0, -6.111), (-60.23, 4.0, -5.732), (-60.61, 4.0, -5.421), (-61.04, 4.0, -5.19), (-61.51, 4.0, -5.048), (-61.51, 4.0, 5.048), (-61.04, 4.0, 5.19)], [], [(0, 1, 2, 3), (4, 0, 3, 5), (6, 7, 8, 9, 10, 11, 12, 13, 14, 15, 16, 17, 18, 19, 20, 21, 22, 23, 24, 25, 26, 27, 28, 29, 30, 31, 32, 33, 34, 35, 36, 37, 38, 39, 40, 41, 42, 43, 44, 45, 46, 47), (48, 49, 50, 51, 52, 53, 54, 55, 47, 46, 56, 57, 58, 59, 60, 61, 62, 63, 64, 65, 66, 67, 68, 69, 70, 71, 72, 73, 74, 75, 76, 77, 78, 79, 39, 38, 80, 81, 1, 0, 4, 82, 22, 21, 83, 84, 85, 86, 87, 88, 89), (1, 90, 91, 2), (92, 93, 94, 95, 96, 97, 98, 99, 100, 101, 102, 5, 3, 2, 103, 104, 105, 106, 107, 108, 109, 110, 111, 112, 113, 114, 115, 116, 117, 118, 119, 120, 121, 122, 123, 124, 125, 126, 127, 128, 129, 130, 131, 132, 133, 134, 135, 136, 137, 138, 139, 140, 141, 142), (143, 135, 134, 144, 145, 146, 147, 148, 149, 150, 151, 152, 153, 154, 114, 113, 155, 156, 157, 158, 159, 160, 161, 101, 100, 162, 163, 164, 165, 166, 167, 168, 169, 170, 171, 172, 173, 174, 175), (5, 102, 82, 4), (176, 177, 31, 30), (177, 160, 32, 31), (160, 159, 33, 32), (159, 158, 34, 33), (158, 157, 35, 34), (157, 156, 36, 35), (156, 155, 37, 36), (155, 113, 38, 37), (113, 112, 80, 38), (112, 111, 81, 80), (24, 23, 178, 90, 1, 81, 179, 180, 181, 182, 183, 184, 185, 186, 187, 188, 189, 190, 191, 192, 193), (22, 82, 102, 101), (23, 22, 101, 161), (194, 195, 25, 24), (195, 196, 26, 25), (196, 197, 27, 26), (197, 198, 28, 27), (198, 199, 29, 28), (199, 176, 30, 29), (200, 91, 90, 178), (177, 176, 199, 198, 197, 196, 195, 194, 201, 202, 203, 204, 205, 206, 207, 103, 2, 91, 200, 161, 160), (104, 103, 186, 185), (105, 104, 185, 184), (106, 105, 184, 183), (107, 106, 183, 182), (108, 107, 182, 181), (109, 108, 181, 180), (110, 109, 180, 179), (111, 110, 179, 81), (201, 194, 24, 193), (161, 200, 178, 23), (103, 207, 187, 186), (207, 206, 188, 187), (206, 205, 189, 188), (205, 204, 190, 189), (204, 203, 191, 190), (203, 202, 192, 191), (202, 201, 193, 192), (118, 117, 72, 71), (119, 118, 71, 70), (117, 116, 73, 72), (120, 119, 70, 69), (116, 115, 74, 73), (121, 120, 69, 68), (115, 114, 75, 74), (122, 121, 68, 67), (114, 154, 76, 75), (123, 122, 67, 66), (154, 153, 77, 76), (124, 123, 66, 65), (153, 152, 78, 77), (125, 124, 65, 64), (152, 151, 79, 78), (126, 125, 64, 63), (151, 150, 39, 79), (127, 126, 63, 62), (150, 149, 40, 39), (128, 127, 62, 61), (149, 148, 41, 40), (129, 128, 61, 60), (148, 147, 42, 41), (130, 129, 60, 59), (147, 146, 43, 42), (131, 130, 59, 58), (146, 145, 44, 43), (132, 131, 58, 57), (145, 144, 45, 44), (133, 132, 57, 56), (144, 134, 46, 45), (134, 133, 56, 46), (162, 100, 21, 20), (163, 162, 20, 19), (100, 99, 83, 21), (164, 163, 19, 18), (99, 98, 84, 83), (165, 164, 18, 17), (98, 97, 85, 84), (166, 165, 17, 16), (97, 96, 86, 85), (167, 166, 16, 15), (96, 95, 87, 86), (168, 167, 15, 14), (95, 94, 88, 87), (169, 168, 14, 13), (94, 93, 89, 88), (170, 169, 13, 12), (93, 92, 48, 89), (171, 170, 12, 11), (92, 142, 49, 48), (172, 171, 11, 10), (142, 141, 50, 49), (173, 172, 10, 9), (141, 140, 51, 50), (174, 173, 9, 8), (140, 139, 52, 51), (175, 174, 8, 7), (139, 138, 53, 52), (143, 175, 7, 6), (138, 137, 54, 53), (135, 143, 6, 47), (137, 136, 55, 54), (136, 135, 47, 55), (208, 209, 210, 211), (212, 208, 211, 213), (214, 209, 208, 212, 215, 216, 217, 218, 219, 220, 221, 222, 223, 224, 225, 226, 227, 228, 229, 230, 231), (209, 232, 233, 210), (234, 235, 236, 237, 238, 239, 240, 241, 242, 213, 211, 210, 233, 243, 244, 245, 246, 247, 248, 249, 250, 251), (213, 252, 253, 212), (214, 231, 236, 235), (254, 255, 256, 257, 258, 259, 260, 261, 262, 263, 264, 265, 266, 267, 268, 269, 270, 271, 272, 273, 274, 275, 276, 212, 253, 277, 278, 279, 280, 281, 282, 283, 284, 285, 286, 287, 288, 289, 290), (257, 291, 292, 293, 294, 295, 296, 297, 298, 299, 300, 301, 302, 303, 304, 305, 278, 277, 306, 307, 232, 209, 214, 308, 309, 310, 311, 312, 313, 314, 315, 316, 317, 318, 319, 320, 321, 215, 212, 276, 322, 323, 324, 325, 326, 327, 328, 329, 330, 331, 332, 333, 334, 258), (216, 215, 335, 336), (217, 216, 336, 337), (218, 217, 337, 338), (219, 218, 338, 339), (220, 219, 339, 340), (221, 220, 340, 341), (222, 221, 341, 342), (223, 222, 342, 343), (224, 223, 343, 344), (225, 224, 344, 242), (226, 225, 242, 241), (227, 226, 241, 240), (228, 227, 240, 239), (229, 228, 239, 238), (230, 229, 238, 237), (231, 230, 237, 236), (243, 233, 232, 307), (309, 308, 234, 251), (308, 214, 235, 234), (345, 346, 347, 348, 349, 350, 351, 352, 353, 354, 355, 356, 357, 358, 359, 360, 252, 213, 242, 344, 343, 342, 341, 340, 339, 338, 337, 336, 335, 361, 362, 363, 364, 365, 366, 245, 244, 367, 368, 369, 370, 371, 372, 373, 374, 375, 376, 377, 378, 379, 380, 381, 382, 383), (384, 385, 386, 387, 388, 389, 390, 391, 392, 393, 394, 395, 396, 368, 367, 252, 360, 397, 398, 399, 400, 401, 402, 403, 404, 405, 406, 407, 408, 409, 410, 411, 412, 413, 346, 345, 414, 415), (244, 243, 307, 306), (315, 314, 246, 245), (314, 313, 247, 246), (313, 312, 248, 247), (312, 311, 249, 248), (311, 310, 250, 249), (310, 309, 251, 250), (277, 253, 252, 367), (316, 315, 245, 366), (317, 316, 366, 365), (318, 317, 365, 364), (319, 318, 364, 363), (320, 319, 363, 362), (321, 320, 362, 361), (215, 321, 361, 335), (306, 277, 367, 244), (275, 274, 398, 397), (276, 275, 397, 360), (274, 273, 399, 398), (322, 276, 360, 359), (273, 272, 400, 399), (323, 322, 359, 358), (272, 271, 401, 400), (324, 323, 358, 357), (271, 270, 402, 401), (325, 324, 357, 356), (270, 269, 403, 402), (326, 325, 356, 355), (269, 268, 404, 403), (327, 326, 355, 354), (268, 267, 405, 404), (328, 327, 354, 353), (267, 266, 406, 405), (329, 328, 353, 352), (266, 265, 407, 406), (330, 329, 352, 351), (265, 264, 408, 407), (331, 330, 351, 350), (264, 263, 409, 408), (332, 331, 350, 349), (263, 262, 410, 409), (333, 332, 349, 348), (262, 261, 411, 410), (334, 333, 348, 347), (261, 260, 412, 411), (258, 334, 347, 346), (260, 259, 413, 412), (259, 258, 346, 413), (278, 305, 369, 368), (279, 278, 368, 396), (305, 304, 370, 369), (280, 279, 396, 395), (304, 303, 371, 370), (281, 280, 395, 394), (303, 302, 372, 371), (282, 281, 394, 393), (302, 301, 373, 372), (283, 282, 393, 392), (301, 300, 374, 373), (284, 283, 392, 391), (300, 299, 375, 374), (285, 284, 391, 390), (299, 298, 376, 375), (286, 285, 390, 389), (298, 297, 377, 376), (287, 286, 389, 388), (297, 296, 378, 377), (288, 287, 388, 387), (296, 295, 379, 378), (289, 288, 387, 386), (295, 294, 380, 379), (290, 289, 386, 385), (294, 293, 381, 380), (254, 290, 385, 384), (293, 292, 382, 381), (255, 254, 384, 415), (292, 291, 383, 382), (256, 255, 415, 414), (291, 257, 345, 383), (257, 256, 414, 345)])
me_cube_010.materials.append(mat_material)
me_cube_010.use_remesh_preserve_volume = False
me_cube_010.use_remesh_preserve_attributes = False
me_cube_010.use_mirror_vertex_groups = False
me_cube_010.update()
me_cube_005 = bpy.data.meshes.new('Cube.005')
me_cube_005.from_pydata([(-10.0, -10.0, 0.0), (-10.0, -10.0, 20.0), (-10.0, 10.0, 0.0), (-10.0, 10.0, 20.0), (10.0, -10.0, 0.0), (10.0, -10.0, 20.0), (10.0, 10.0, 0.0), (10.0, 10.0, 20.0)], [], [(0, 1, 3, 2), (2, 3, 7, 6), (6, 7, 5, 4), (4, 5, 1, 0), (2, 6, 4, 0), (7, 3, 1, 5)])
me_cube_005.use_remesh_preserve_volume = False
me_cube_005.use_remesh_preserve_attributes = False
me_cube_005.use_mirror_vertex_groups = False
me_cube_005.update()
me_cylinder_004 = bpy.data.meshes.new('Cylinder.004')
me_cylinder_004.from_pydata([(0.0, 2.5, 0.0), (0.0, 2.5, 10.0), (0.4877, 2.452, 0.0), (0.4877, 2.452, 10.0), (0.9567, 2.31, 0.0), (0.9567, 2.31, 10.0), (1.389, 2.079, 0.0), (1.389, 2.079, 10.0), (1.768, 1.768, 0.0), (1.768, 1.768, 10.0), (2.079, 1.389, 0.0), (2.079, 1.389, 10.0), (2.31, 0.9567, 0.0), (2.31, 0.9567, 10.0), (2.452, 0.4877, 0.0), (2.452, 0.4877, 10.0), (2.5, 1.887e-07, 0.0), (2.5, 1.887e-07, 10.0), (2.452, -0.4877, 0.0), (2.452, -0.4877, 10.0), (2.31, -0.9567, 0.0), (2.31, -0.9567, 10.0), (2.079, -1.389, 0.0), (2.079, -1.389, 10.0), (1.768, -1.768, 0.0), (1.768, -1.768, 10.0), (1.389, -2.079, 0.0), (1.389, -2.079, 10.0), (0.9567, -2.31, 0.0), (0.9567, -2.31, 10.0), (0.4877, -2.452, 0.0), (0.4877, -2.452, 10.0), (-8.146e-07, -2.5, 0.0), (-8.146e-07, -2.5, 10.0), (-0.4877, -2.452, 0.0), (-0.4877, -2.452, 10.0), (-0.9567, -2.31, 0.0), (-0.9567, -2.31, 10.0), (-1.389, -2.079, 0.0), (-1.389, -2.079, 10.0), (-1.768, -1.768, 0.0), (-1.768, -1.768, 10.0), (-2.079, -1.389, 0.0), (-2.079, -1.389, 10.0), (-2.31, -0.9567, 0.0), (-2.31, -0.9567, 10.0), (-2.452, -0.4877, 0.0), (-2.452, -0.4877, 10.0), (-2.5, 2.414e-06, 0.0), (-2.5, 2.414e-06, 10.0), (-2.452, 0.4877, 0.0), (-2.452, 0.4877, 10.0), (-2.31, 0.9567, 0.0), (-2.31, 0.9567, 10.0), (-2.079, 1.389, 0.0), (-2.079, 1.389, 10.0), (-1.768, 1.768, 0.0), (-1.768, 1.768, 10.0), (-1.389, 2.079, 0.0), (-1.389, 2.079, 10.0), (-0.9567, 2.31, 0.0), (-0.9567, 2.31, 10.0), (-0.4877, 2.452, 0.0), (-0.4877, 2.452, 10.0)], [], [(0, 1, 3, 2), (2, 3, 5, 4), (4, 5, 7, 6), (6, 7, 9, 8), (8, 9, 11, 10), (10, 11, 13, 12), (12, 13, 15, 14), (14, 15, 17, 16), (16, 17, 19, 18), (18, 19, 21, 20), (20, 21, 23, 22), (22, 23, 25, 24), (24, 25, 27, 26), (26, 27, 29, 28), (28, 29, 31, 30), (30, 31, 33, 32), (32, 33, 35, 34), (34, 35, 37, 36), (36, 37, 39, 38), (38, 39, 41, 40), (40, 41, 43, 42), (42, 43, 45, 44), (44, 45, 47, 46), (46, 47, 49, 48), (48, 49, 51, 50), (50, 51, 53, 52), (52, 53, 55, 54), (54, 55, 57, 56), (56, 57, 59, 58), (58, 59, 61, 60), (3, 1, 63, 61, 59, 57, 55, 53, 51, 49, 47, 45, 43, 41, 39, 37, 35, 33, 31, 29, 27, 25, 23, 21, 19, 17, 15, 13, 11, 9, 7, 5), (60, 61, 63, 62), (62, 63, 1, 0), (0, 2, 4, 6, 8, 10, 12, 14, 16, 18, 20, 22, 24, 26, 28, 30, 32, 34, 36, 38, 40, 42, 44, 46, 48, 50, 52, 54, 56, 58, 60, 62)])
me_cylinder_004.use_remesh_preserve_volume = False
me_cylinder_004.use_remesh_preserve_attributes = False
me_cylinder_004.use_mirror_vertex_groups = False
me_cylinder_004.update()
me_cube_008 = bpy.data.meshes.new('Cube.008')
me_cube_008.from_pydata([(90.0, 4.0, -15.0), (90.0, 0.0, -15.0), (-90.0, 3.576e-07, -15.0), (-90.0, 4.0, -15.0), (90.0, 4.0, 15.0), (90.0, -1.192e-06, 15.0), (-90.0, 7.153e-07, 15.0), (-90.0, 4.0, 15.0)], [], [(0, 1, 2, 3), (4, 7, 6, 5), (0, 4, 5, 1), (1, 5, 6, 2), (2, 6, 7, 3), (4, 0, 3, 7)])
me_cube_008.materials.append(mat_material)
me_cube_008.use_remesh_preserve_volume = False
me_cube_008.use_remesh_preserve_attributes = False
me_cube_008.use_mirror_vertex_groups = False
me_cube_008.update()
me_cube_007 = bpy.data.meshes.new('Cube.007')
me_cube_007.from_pydata([(-10.0, -10.0, 0.0), (-10.0, -10.0, 20.0), (-10.0, 10.0, 0.0), (-10.0, 10.0, 20.0), (10.0, -10.0, 0.0), (10.0, -10.0, 20.0), (10.0, 10.0, 0.0), (10.0, 10.0, 20.0)], [], [(0, 1, 3, 2), (2, 3, 7, 6), (6, 7, 5, 4), (4, 5, 1, 0), (2, 6, 4, 0), (7, 3, 1, 5)])
me_cube_007.use_remesh_preserve_volume = False
me_cube_007.use_remesh_preserve_attributes = False
me_cube_007.use_mirror_vertex_groups = False
me_cube_007.update()
me_cylinder_007 = bpy.data.meshes.new('Cylinder.007')
me_cylinder_007.from_pydata([(0.0, 2.0, 0.0), (0.0, 2.0, 10.0), (0.3902, 1.962, 0.0), (0.3902, 1.962, 10.0), (0.7654, 1.848, 0.0), (0.7654, 1.848, 10.0), (1.111, 1.663, 0.0), (1.111, 1.663, 10.0), (1.414, 1.414, 0.0), (1.414, 1.414, 10.0), (1.663, 1.111, 0.0), (1.663, 1.111, 10.0), (1.848, 0.7654, 0.0), (1.848, 0.7654, 10.0), (1.962, 0.3902, 0.0), (1.962, 0.3902, 10.0), (2.0, 1.51e-07, 0.0), (2.0, 1.51e-07, 10.0), (1.962, -0.3902, 0.0), (1.962, -0.3902, 10.0), (1.848, -0.7654, 0.0), (1.848, -0.7654, 10.0), (1.663, -1.111, 0.0), (1.663, -1.111, 10.0), (1.414, -1.414, 0.0), (1.414, -1.414, 10.0), (1.111, -1.663, 0.0), (1.111, -1.663, 10.0), (0.7654, -1.848, 0.0), (0.7654, -1.848, 10.0), (0.3902, -1.962, 0.0), (0.3902, -1.962, 10.0), (-6.517e-07, -2.0, 0.0), (-6.517e-07, -2.0, 10.0), (-0.3902, -1.962, 0.0), (-0.3902, -1.962, 10.0), (-0.7654, -1.848, 0.0), (-0.7654, -1.848, 10.0), (-1.111, -1.663, 0.0), (-1.111, -1.663, 10.0), (-1.414, -1.414, 0.0), (-1.414, -1.414, 10.0), (-1.663, -1.111, 0.0), (-1.663, -1.111, 10.0), (-1.848, -0.7654, 0.0), (-1.848, -0.7654, 10.0), (-1.962, -0.3902, 0.0), (-1.962, -0.3902, 10.0), (-2.0, 1.931e-06, 0.0), (-2.0, 1.931e-06, 10.0), (-1.962, 0.3902, 0.0), (-1.962, 0.3902, 10.0), (-1.848, 0.7654, 0.0), (-1.848, 0.7654, 10.0), (-1.663, 1.111, 0.0), (-1.663, 1.111, 10.0), (-1.414, 1.414, 0.0), (-1.414, 1.414, 10.0), (-1.111, 1.663, 0.0), (-1.111, 1.663, 10.0), (-0.7654, 1.848, 0.0), (-0.7654, 1.848, 10.0), (-0.3902, 1.962, 0.0), (-0.3902, 1.962, 10.0)], [], [(0, 1, 3, 2), (2, 3, 5, 4), (4, 5, 7, 6), (6, 7, 9, 8), (8, 9, 11, 10), (10, 11, 13, 12), (12, 13, 15, 14), (14, 15, 17, 16), (16, 17, 19, 18), (18, 19, 21, 20), (20, 21, 23, 22), (22, 23, 25, 24), (24, 25, 27, 26), (26, 27, 29, 28), (28, 29, 31, 30), (30, 31, 33, 32), (32, 33, 35, 34), (34, 35, 37, 36), (36, 37, 39, 38), (38, 39, 41, 40), (40, 41, 43, 42), (42, 43, 45, 44), (44, 45, 47, 46), (46, 47, 49, 48), (48, 49, 51, 50), (50, 51, 53, 52), (52, 53, 55, 54), (54, 55, 57, 56), (56, 57, 59, 58), (58, 59, 61, 60), (3, 1, 63, 61, 59, 57, 55, 53, 51, 49, 47, 45, 43, 41, 39, 37, 35, 33, 31, 29, 27, 25, 23, 21, 19, 17, 15, 13, 11, 9, 7, 5), (60, 61, 63, 62), (62, 63, 1, 0), (0, 2, 4, 6, 8, 10, 12, 14, 16, 18, 20, 22, 24, 26, 28, 30, 32, 34, 36, 38, 40, 42, 44, 46, 48, 50, 52, 54, 56, 58, 60, 62)])
me_cylinder_007.use_remesh_preserve_volume = False
me_cylinder_007.use_remesh_preserve_attributes = False
me_cylinder_007.use_mirror_vertex_groups = False
me_cylinder_007.update()
me_cylinder_005 = bpy.data.meshes.new('Cylinder.005')
me_cylinder_005.from_pydata([(0.0, 2.5, 0.0), (0.0, 2.5, 10.0), (0.4877, 2.452, 0.0), (0.4877, 2.452, 10.0), (0.9567, 2.31, 0.0), (0.9567, 2.31, 10.0), (1.389, 2.079, 0.0), (1.389, 2.079, 10.0), (1.768, 1.768, 0.0), (1.768, 1.768, 10.0), (2.079, 1.389, 0.0), (2.079, 1.389, 10.0), (2.31, 0.9567, 0.0), (2.31, 0.9567, 10.0), (2.452, 0.4877, 0.0), (2.452, 0.4877, 10.0), (2.5, 1.887e-07, 0.0), (2.5, 1.887e-07, 10.0), (2.452, -0.4877, 0.0), (2.452, -0.4877, 10.0), (2.31, -0.9567, 0.0), (2.31, -0.9567, 10.0), (2.079, -1.389, 0.0), (2.079, -1.389, 10.0), (1.768, -1.768, 0.0), (1.768, -1.768, 10.0), (1.389, -2.079, 0.0), (1.389, -2.079, 10.0), (0.9567, -2.31, 0.0), (0.9567, -2.31, 10.0), (0.4877, -2.452, 0.0), (0.4877, -2.452, 10.0), (-8.146e-07, -2.5, 0.0), (-8.146e-07, -2.5, 10.0), (-0.4877, -2.452, 0.0), (-0.4877, -2.452, 10.0), (-0.9567, -2.31, 0.0), (-0.9567, -2.31, 10.0), (-1.389, -2.079, 0.0), (-1.389, -2.079, 10.0), (-1.768, -1.768, 0.0), (-1.768, -1.768, 10.0), (-2.079, -1.389, 0.0), (-2.079, -1.389, 10.0), (-2.31, -0.9567, 0.0), (-2.31, -0.9567, 10.0), (-2.452, -0.4877, 0.0), (-2.452, -0.4877, 10.0), (-2.5, 2.414e-06, 0.0), (-2.5, 2.414e-06, 10.0), (-2.452, 0.4877, 0.0), (-2.452, 0.4877, 10.0), (-2.31, 0.9567, 0.0), (-2.31, 0.9567, 10.0), (-2.079, 1.389, 0.0), (-2.079, 1.389, 10.0), (-1.768, 1.768, 0.0), (-1.768, 1.768, 10.0), (-1.389, 2.079, 0.0), (-1.389, 2.079, 10.0), (-0.9567, 2.31, 0.0), (-0.9567, 2.31, 10.0), (-0.4877, 2.452, 0.0), (-0.4877, 2.452, 10.0)], [], [(0, 1, 3, 2), (2, 3, 5, 4), (4, 5, 7, 6), (6, 7, 9, 8), (8, 9, 11, 10), (10, 11, 13, 12), (12, 13, 15, 14), (14, 15, 17, 16), (16, 17, 19, 18), (18, 19, 21, 20), (20, 21, 23, 22), (22, 23, 25, 24), (24, 25, 27, 26), (26, 27, 29, 28), (28, 29, 31, 30), (30, 31, 33, 32), (32, 33, 35, 34), (34, 35, 37, 36), (36, 37, 39, 38), (38, 39, 41, 40), (40, 41, 43, 42), (42, 43, 45, 44), (44, 45, 47, 46), (46, 47, 49, 48), (48, 49, 51, 50), (50, 51, 53, 52), (52, 53, 55, 54), (54, 55, 57, 56), (56, 57, 59, 58), (58, 59, 61, 60), (3, 1, 63, 61, 59, 57, 55, 53, 51, 49, 47, 45, 43, 41, 39, 37, 35, 33, 31, 29, 27, 25, 23, 21, 19, 17, 15, 13, 11, 9, 7, 5), (60, 61, 63, 62), (62, 63, 1, 0), (0, 2, 4, 6, 8, 10, 12, 14, 16, 18, 20, 22, 24, 26, 28, 30, 32, 34, 36, 38, 40, 42, 44, 46, 48, 50, 52, 54, 56, 58, 60, 62)])
me_cylinder_005.use_remesh_preserve_volume = False
me_cylinder_005.use_remesh_preserve_attributes = False
me_cylinder_005.use_mirror_vertex_groups = False
me_cylinder_005.update()
me_cube_009 = bpy.data.meshes.new('Cube.009')
me_cube_009.from_pydata([(-10.0, -10.0, 0.0), (-10.0, -10.0, 20.0), (-10.0, 10.0, 0.0), (-10.0, 10.0, 20.0), (10.0, -10.0, 0.0), (10.0, -10.0, 20.0), (10.0, 10.0, 0.0), (10.0, 10.0, 20.0)], [], [(0, 1, 3, 2), (2, 3, 7, 6), (6, 7, 5, 4), (4, 5, 1, 0), (2, 6, 4, 0), (7, 3, 1, 5)])
me_cube_009.use_remesh_preserve_volume = False
me_cube_009.use_remesh_preserve_attributes = False
me_cube_009.use_mirror_vertex_groups = False
me_cube_009.update()
me_cube_002 = bpy.data.meshes.new('Cube.002')
me_cube_002.from_pydata([(-10.0, -10.0, 0.0), (-10.0, -10.0, 20.0), (-10.0, 10.0, 0.0), (-10.0, 10.0, 20.0), (10.0, -10.0, 0.0), (10.0, -10.0, 20.0), (10.0, 10.0, 0.0), (10.0, 10.0, 20.0)], [], [(0, 1, 3, 2), (2, 3, 7, 6), (6, 7, 5, 4), (4, 5, 1, 0), (2, 6, 4, 0), (7, 3, 1, 5)])
me_cube_002.use_remesh_preserve_volume = False
me_cube_002.use_remesh_preserve_attributes = False
me_cube_002.use_mirror_vertex_groups = False
me_cube_002.update()
me_cube_001 = bpy.data.meshes.new('Cube.001')
me_cube_001.from_pydata([(-1000.0, 0.0, -1000.0), (-1000.0, 0.0, 1000.0), (-1000.0, 2000.0, -1000.0), (-1000.0, 2000.0, 1000.0), (1000.0, 0.0, -1000.0), (1000.0, 0.0, 1000.0), (1000.0, 2000.0, -1000.0), (1000.0, 2000.0, 1000.0)], [], [(0, 1, 3, 2), (2, 3, 7, 6), (6, 7, 5, 4), (4, 5, 1, 0), (2, 6, 4, 0), (7, 3, 1, 5)])
me_cube_001.use_remesh_preserve_volume = False
me_cube_001.use_remesh_preserve_attributes = False
me_cube_001.use_mirror_vertex_groups = False
me_cube_001.update()
me_cylinder = bpy.data.meshes.new('Cylinder')
me_cylinder.from_pydata([(0.0, 5.0, -1.907e-06), (0.0, 5.0, 50.0), (0.9755, 4.904, -1.907e-06), (0.9755, 4.904, 50.0), (1.913, 4.619, -1.907e-06), (1.913, 4.619, 50.0), (2.778, 4.157, -1.907e-06), (2.778, 4.157, 50.0), (3.536, 3.536, -1.907e-06), (3.536, 3.536, 50.0), (4.157, 2.778, -1.907e-06), (4.157, 2.778, 50.0), (4.619, 1.913, -1.907e-06), (4.619, 1.913, 50.0), (4.904, 0.9755, -1.907e-06), (4.904, 0.9755, 50.0), (5.0, 3.775e-07, -1.907e-06), (5.0, 3.775e-07, 50.0), (4.904, -0.9755, -1.907e-06), (4.904, -0.9755, 50.0), (4.619, -1.913, -1.907e-06), (4.619, -1.913, 50.0), (4.157, -2.778, -1.907e-06), (4.157, -2.778, 50.0), (3.536, -3.536, -1.907e-06), (3.536, -3.536, 50.0), (2.778, -4.157, -1.907e-06), (2.778, -4.157, 50.0), (1.913, -4.619, -1.907e-06), (1.913, -4.619, 50.0), (0.9755, -4.904, -1.907e-06), (0.9755, -4.904, 50.0), (-1.629e-06, -5.0, -1.907e-06), (-1.629e-06, -5.0, 50.0), (-0.9755, -4.904, -1.907e-06), (-0.9755, -4.904, 50.0), (-1.913, -4.619, -1.907e-06), (-1.913, -4.619, 50.0), (-2.778, -4.157, -1.907e-06), (-2.778, -4.157, 50.0), (-3.536, -3.536, -1.907e-06), (-3.536, -3.536, 50.0), (-4.157, -2.778, -1.907e-06), (-4.157, -2.778, 50.0), (-4.619, -1.913, -1.907e-06), (-4.619, -1.913, 50.0), (-4.904, -0.9754, -1.907e-06), (-4.904, -0.9754, 50.0), (-5.0, 4.828e-06, -1.907e-06), (-5.0, 4.828e-06, 50.0), (-4.904, 0.9755, -1.907e-06), (-4.904, 0.9755, 50.0), (-4.619, 1.913, -1.907e-06), (-4.619, 1.913, 50.0), (-4.157, 2.778, -1.907e-06), (-4.157, 2.778, 50.0), (-3.536, 3.536, -1.907e-06), (-3.536, 3.536, 50.0), (-2.778, 4.157, -1.907e-06), (-2.778, 4.157, 50.0), (-1.913, 4.619, -1.907e-06), (-1.913, 4.619, 50.0), (-0.9754, 4.904, -1.907e-06), (-0.9754, 4.904, 50.0)], [], [(0, 1, 3, 2), (2, 3, 5, 4), (4, 5, 7, 6), (6, 7, 9, 8), (8, 9, 11, 10), (10, 11, 13, 12), (12, 13, 15, 14), (14, 15, 17, 16), (16, 17, 19, 18), (18, 19, 21, 20), (20, 21, 23, 22), (22, 23, 25, 24), (24, 25, 27, 26), (26, 27, 29, 28), (28, 29, 31, 30), (30, 31, 33, 32), (32, 33, 35, 34), (34, 35, 37, 36), (36, 37, 39, 38), (38, 39, 41, 40), (40, 41, 43, 42), (42, 43, 45, 44), (44, 45, 47, 46), (46, 47, 49, 48), (48, 49, 51, 50), (50, 51, 53, 52), (52, 53, 55, 54), (54, 55, 57, 56), (56, 57, 59, 58), (58, 59, 61, 60), (3, 1, 63, 61, 59, 57, 55, 53, 51, 49, 47, 45, 43, 41, 39, 37, 35, 33, 31, 29, 27, 25, 23, 21, 19, 17, 15, 13, 11, 9, 7, 5), (60, 61, 63, 62), (62, 63, 1, 0), (0, 2, 4, 6, 8, 10, 12, 14, 16, 18, 20, 22, 24, 26, 28, 30, 32, 34, 36, 38, 40, 42, 44, 46, 48, 50, 52, 54, 56, 58, 60, 62)])
me_cylinder.use_remesh_preserve_volume = False
me_cylinder.use_remesh_preserve_attributes = False
me_cylinder.use_mirror_vertex_groups = False
me_cylinder.update()
me_cube = bpy.data.meshes.new('Cube')
me_cube.from_pydata([(90.0, 30.0, -20.0), (90.0, 0.0, -20.0), (-90.0, 2.682e-06, -20.0), (-90.0, 30.0, -20.0), (90.0, 30.0, 20.0), (90.0, -8.941e-06, 20.0), (-90.0, 5.364e-06, 20.0), (-90.0, 30.0, 20.0)], [], [(0, 1, 2, 3), (4, 7, 6, 5), (0, 4, 5, 1), (1, 5, 6, 2), (2, 6, 7, 3), (4, 0, 3, 7)])
me_cube.materials.append(mat_material)
me_cube.use_remesh_preserve_volume = False
me_cube.use_remesh_preserve_attributes = False
me_cube.use_mirror_vertex_groups = False
me_cube.update()
me_cylinder_001 = bpy.data.meshes.new('Cylinder.001')
me_cylinder_001.from_pydata([(0.0, 2.0, 0.0), (0.0, 2.0, 10.0), (0.3902, 1.962, 0.0), (0.3902, 1.962, 10.0), (0.7654, 1.848, 0.0), (0.7654, 1.848, 10.0), (1.111, 1.663, 0.0), (1.111, 1.663, 10.0), (1.414, 1.414, 0.0), (1.414, 1.414, 10.0), (1.663, 1.111, 0.0), (1.663, 1.111, 10.0), (1.848, 0.7654, 0.0), (1.848, 0.7654, 10.0), (1.962, 0.3902, 0.0), (1.962, 0.3902, 10.0), (2.0, 1.51e-07, 0.0), (2.0, 1.51e-07, 10.0), (1.962, -0.3902, 0.0), (1.962, -0.3902, 10.0), (1.848, -0.7654, 0.0), (1.848, -0.7654, 10.0), (1.663, -1.111, 0.0), (1.663, -1.111, 10.0), (1.414, -1.414, 0.0), (1.414, -1.414, 10.0), (1.111, -1.663, 0.0), (1.111, -1.663, 10.0), (0.7654, -1.848, 0.0), (0.7654, -1.848, 10.0), (0.3902, -1.962, 0.0), (0.3902, -1.962, 10.0), (-6.517e-07, -2.0, 0.0), (-6.517e-07, -2.0, 10.0), (-0.3902, -1.962, 0.0), (-0.3902, -1.962, 10.0), (-0.7654, -1.848, 0.0), (-0.7654, -1.848, 10.0), (-1.111, -1.663, 0.0), (-1.111, -1.663, 10.0), (-1.414, -1.414, 0.0), (-1.414, -1.414, 10.0), (-1.663, -1.111, 0.0), (-1.663, -1.111, 10.0), (-1.848, -0.7654, 0.0), (-1.848, -0.7654, 10.0), (-1.962, -0.3902, 0.0), (-1.962, -0.3902, 10.0), (-2.0, 1.931e-06, 0.0), (-2.0, 1.931e-06, 10.0), (-1.962, 0.3902, 0.0), (-1.962, 0.3902, 10.0), (-1.848, 0.7654, 0.0), (-1.848, 0.7654, 10.0), (-1.663, 1.111, 0.0), (-1.663, 1.111, 10.0), (-1.414, 1.414, 0.0), (-1.414, 1.414, 10.0), (-1.111, 1.663, 0.0), (-1.111, 1.663, 10.0), (-0.7654, 1.848, 0.0), (-0.7654, 1.848, 10.0), (-0.3902, 1.962, 0.0), (-0.3902, 1.962, 10.0)], [], [(0, 1, 3, 2), (2, 3, 5, 4), (4, 5, 7, 6), (6, 7, 9, 8), (8, 9, 11, 10), (10, 11, 13, 12), (12, 13, 15, 14), (14, 15, 17, 16), (16, 17, 19, 18), (18, 19, 21, 20), (20, 21, 23, 22), (22, 23, 25, 24), (24, 25, 27, 26), (26, 27, 29, 28), (28, 29, 31, 30), (30, 31, 33, 32), (32, 33, 35, 34), (34, 35, 37, 36), (36, 37, 39, 38), (38, 39, 41, 40), (40, 41, 43, 42), (42, 43, 45, 44), (44, 45, 47, 46), (46, 47, 49, 48), (48, 49, 51, 50), (50, 51, 53, 52), (52, 53, 55, 54), (54, 55, 57, 56), (56, 57, 59, 58), (58, 59, 61, 60), (3, 1, 63, 61, 59, 57, 55, 53, 51, 49, 47, 45, 43, 41, 39, 37, 35, 33, 31, 29, 27, 25, 23, 21, 19, 17, 15, 13, 11, 9, 7, 5), (60, 61, 63, 62), (62, 63, 1, 0), (0, 2, 4, 6, 8, 10, 12, 14, 16, 18, 20, 22, 24, 26, 28, 30, 32, 34, 36, 38, 40, 42, 44, 46, 48, 50, 52, 54, 56, 58, 60, 62)])
me_cylinder_001.use_remesh_preserve_volume = False
me_cylinder_001.use_remesh_preserve_attributes = False
me_cylinder_001.use_mirror_vertex_groups = False
me_cylinder_001.update()
me_cube_004 = bpy.data.meshes.new('Cube.004')
me_cube_004.from_pydata([(-10.0, -10.0, 0.0), (-10.0, -10.0, 20.0), (-10.0, 10.0, 0.0), (-10.0, 10.0, 20.0), (10.0, -10.0, 0.0), (10.0, -10.0, 20.0), (10.0, 10.0, 0.0), (10.0, 10.0, 20.0)], [], [(0, 1, 3, 2), (2, 3, 7, 6), (6, 7, 5, 4), (4, 5, 1, 0), (2, 6, 4, 0), (7, 3, 1, 5)])
me_cube_004.use_remesh_preserve_volume = False
me_cube_004.use_remesh_preserve_attributes = False
me_cube_004.use_mirror_vertex_groups = False
me_cube_004.update()
me_cylinder_003 = bpy.data.meshes.new('Cylinder.003')
me_cylinder_003.from_pydata([(0.0, 2.5, 0.0), (0.0, 2.5, 10.0), (0.4877, 2.452, 0.0), (0.4877, 2.452, 10.0), (0.9567, 2.31, 0.0), (0.9567, 2.31, 10.0), (1.389, 2.079, 0.0), (1.389, 2.079, 10.0), (1.768, 1.768, 0.0), (1.768, 1.768, 10.0), (2.079, 1.389, 0.0), (2.079, 1.389, 10.0), (2.31, 0.9567, 0.0), (2.31, 0.9567, 10.0), (2.452, 0.4877, 0.0), (2.452, 0.4877, 10.0), (2.5, 1.887e-07, 0.0), (2.5, 1.887e-07, 10.0), (2.452, -0.4877, 0.0), (2.452, -0.4877, 10.0), (2.31, -0.9567, 0.0), (2.31, -0.9567, 10.0), (2.079, -1.389, 0.0), (2.079, -1.389, 10.0), (1.768, -1.768, 0.0), (1.768, -1.768, 10.0), (1.389, -2.079, 0.0), (1.389, -2.079, 10.0), (0.9567, -2.31, 0.0), (0.9567, -2.31, 10.0), (0.4877, -2.452, 0.0), (0.4877, -2.452, 10.0), (-8.146e-07, -2.5, 0.0), (-8.146e-07, -2.5, 10.0), (-0.4877, -2.452, 0.0), (-0.4877, -2.452, 10.0), (-0.9567, -2.31, 0.0), (-0.9567, -2.31, 10.0), (-1.389, -2.079, 0.0), (-1.389, -2.079, 10.0), (-1.768, -1.768, 0.0), (-1.768, -1.768, 10.0), (-2.079, -1.389, 0.0), (-2.079, -1.389, 10.0), (-2.31, -0.9567, 0.0), (-2.31, -0.9567, 10.0), (-2.452, -0.4877, 0.0), (-2.452, -0.4877, 10.0), (-2.5, 2.414e-06, 0.0), (-2.5, 2.414e-06, 10.0), (-2.452, 0.4877, 0.0), (-2.452, 0.4877, 10.0), (-2.31, 0.9567, 0.0), (-2.31, 0.9567, 10.0), (-2.079, 1.389, 0.0), (-2.079, 1.389, 10.0), (-1.768, 1.768, 0.0), (-1.768, 1.768, 10.0), (-1.389, 2.079, 0.0), (-1.389, 2.079, 10.0), (-0.9567, 2.31, 0.0), (-0.9567, 2.31, 10.0), (-0.4877, 2.452, 0.0), (-0.4877, 2.452, 10.0)], [], [(0, 1, 3, 2), (2, 3, 5, 4), (4, 5, 7, 6), (6, 7, 9, 8), (8, 9, 11, 10), (10, 11, 13, 12), (12, 13, 15, 14), (14, 15, 17, 16), (16, 17, 19, 18), (18, 19, 21, 20), (20, 21, 23, 22), (22, 23, 25, 24), (24, 25, 27, 26), (26, 27, 29, 28), (28, 29, 31, 30), (30, 31, 33, 32), (32, 33, 35, 34), (34, 35, 37, 36), (36, 37, 39, 38), (38, 39, 41, 40), (40, 41, 43, 42), (42, 43, 45, 44), (44, 45, 47, 46), (46, 47, 49, 48), (48, 49, 51, 50), (50, 51, 53, 52), (52, 53, 55, 54), (54, 55, 57, 56), (56, 57, 59, 58), (58, 59, 61, 60), (3, 1, 63, 61, 59, 57, 55, 53, 51, 49, 47, 45, 43, 41, 39, 37, 35, 33, 31, 29, 27, 25, 23, 21, 19, 17, 15, 13, 11, 9, 7, 5), (60, 61, 63, 62), (62, 63, 1, 0), (0, 2, 4, 6, 8, 10, 12, 14, 16, 18, 20, 22, 24, 26, 28, 30, 32, 34, 36, 38, 40, 42, 44, 46, 48, 50, 52, 54, 56, 58, 60, 62)])
me_cylinder_003.use_remesh_preserve_volume = False
me_cylinder_003.use_remesh_preserve_attributes = False
me_cylinder_003.use_mirror_vertex_groups = False
me_cylinder_003.update()
me_cube_003 = bpy.data.meshes.new('Cube.003')
me_cube_003.from_pydata([(-10.0, -10.0, 0.0), (-10.0, -10.0, 20.0), (-10.0, 10.0, 0.0), (-10.0, 10.0, 20.0), (10.0, -10.0, 0.0), (10.0, -10.0, 20.0), (10.0, 10.0, 0.0), (10.0, 10.0, 20.0)], [], [(0, 1, 3, 2), (2, 3, 7, 6), (6, 7, 5, 4), (4, 5, 1, 0), (2, 6, 4, 0), (7, 3, 1, 5)])
me_cube_003.use_remesh_preserve_volume = False
me_cube_003.use_remesh_preserve_attributes = False
me_cube_003.use_mirror_vertex_groups = False
me_cube_003.update()
me_cylinder_002 = bpy.data.meshes.new('Cylinder.002')
me_cylinder_002.from_pydata([(0.0, 2.5, 0.0), (0.0, 2.5, 10.0), (0.4877, 2.452, 0.0), (0.4877, 2.452, 10.0), (0.9567, 2.31, 0.0), (0.9567, 2.31, 10.0), (1.389, 2.079, 0.0), (1.389, 2.079, 10.0), (1.768, 1.768, 0.0), (1.768, 1.768, 10.0), (2.079, 1.389, 0.0), (2.079, 1.389, 10.0), (2.31, 0.9567, 0.0), (2.31, 0.9567, 10.0), (2.452, 0.4877, 0.0), (2.452, 0.4877, 10.0), (2.5, 1.887e-07, 0.0), (2.5, 1.887e-07, 10.0), (2.452, -0.4877, 0.0), (2.452, -0.4877, 10.0), (2.31, -0.9567, 0.0), (2.31, -0.9567, 10.0), (2.079, -1.389, 0.0), (2.079, -1.389, 10.0), (1.768, -1.768, 0.0), (1.768, -1.768, 10.0), (1.389, -2.079, 0.0), (1.389, -2.079, 10.0), (0.9567, -2.31, 0.0), (0.9567, -2.31, 10.0), (0.4877, -2.452, 0.0), (0.4877, -2.452, 10.0), (-8.146e-07, -2.5, 0.0), (-8.146e-07, -2.5, 10.0), (-0.4877, -2.452, 0.0), (-0.4877, -2.452, 10.0), (-0.9567, -2.31, 0.0), (-0.9567, -2.31, 10.0), (-1.389, -2.079, 0.0), (-1.389, -2.079, 10.0), (-1.768, -1.768, 0.0), (-1.768, -1.768, 10.0), (-2.079, -1.389, 0.0), (-2.079, -1.389, 10.0), (-2.31, -0.9567, 0.0), (-2.31, -0.9567, 10.0), (-2.452, -0.4877, 0.0), (-2.452, -0.4877, 10.0), (-2.5, 2.414e-06, 0.0), (-2.5, 2.414e-06, 10.0), (-2.452, 0.4877, 0.0), (-2.452, 0.4877, 10.0), (-2.31, 0.9567, 0.0), (-2.31, 0.9567, 10.0), (-2.079, 1.389, 0.0), (-2.079, 1.389, 10.0), (-1.768, 1.768, 0.0), (-1.768, 1.768, 10.0), (-1.389, 2.079, 0.0), (-1.389, 2.079, 10.0), (-0.9567, 2.31, 0.0), (-0.9567, 2.31, 10.0), (-0.4877, 2.452, 0.0), (-0.4877, 2.452, 10.0)], [], [(0, 1, 3, 2), (2, 3, 5, 4), (4, 5, 7, 6), (6, 7, 9, 8), (8, 9, 11, 10), (10, 11, 13, 12), (12, 13, 15, 14), (14, 15, 17, 16), (16, 17, 19, 18), (18, 19, 21, 20), (20, 21, 23, 22), (22, 23, 25, 24), (24, 25, 27, 26), (26, 27, 29, 28), (28, 29, 31, 30), (30, 31, 33, 32), (32, 33, 35, 34), (34, 35, 37, 36), (36, 37, 39, 38), (38, 39, 41, 40), (40, 41, 43, 42), (42, 43, 45, 44), (44, 45, 47, 46), (46, 47, 49, 48), (48, 49, 51, 50), (50, 51, 53, 52), (52, 53, 55, 54), (54, 55, 57, 56), (56, 57, 59, 58), (58, 59, 61, 60), (3, 1, 63, 61, 59, 57, 55, 53, 51, 49, 47, 45, 43, 41, 39, 37, 35, 33, 31, 29, 27, 25, 23, 21, 19, 17, 15, 13, 11, 9, 7, 5), (60, 61, 63, 62), (62, 63, 1, 0), (0, 2, 4, 6, 8, 10, 12, 14, 16, 18, 20, 22, 24, 26, 28, 30, 32, 34, 36, 38, 40, 42, 44, 46, 48, 50, 52, 54, 56, 58, 60, 62)])
me_cylinder_002.use_remesh_preserve_volume = False
me_cylinder_002.use_remesh_preserve_attributes = False
me_cylinder_002.use_mirror_vertex_groups = False
me_cylinder_002.update()

# ---- objects
ob_foot_003 = bpy.data.objects.new('Foot.003', me_cube_014)
ob_foot_002 = bpy.data.objects.new('Foot.002', me_cube_010)
ob_footrm_004 = bpy.data.objects.new('FootRm.004', me_cube_005)
ob_rad_hole_center_001 = bpy.data.objects.new('Rad Hole Center.001', me_cylinder_004)
ob_foot_001 = bpy.data.objects.new('Foot.001', me_cube_008)
ob_footrm_006 = bpy.data.objects.new('FootRm.006', me_cube_007)
ob_cylinder_003 = bpy.data.objects.new('Cylinder.003', me_cylinder_007)
ob_rad_hole_001 = bpy.data.objects.new('Rad hole.001', me_cylinder_005)
ob_footrm_007 = bpy.data.objects.new('FootRm.007', me_cube_009)
ob_footrm_001 = bpy.data.objects.new('FootRm.001', me_cube_002)
ob_footrm = bpy.data.objects.new('FootRm', me_cube_001)
ob_cylinder = bpy.data.objects.new('Cylinder', me_cylinder)
ob_foot = bpy.data.objects.new('Foot', me_cube)
ob_cylinder_001 = bpy.data.objects.new('Cylinder.001', me_cylinder_001)
ob_footrm_003 = bpy.data.objects.new('FootRm.003', me_cube_004)
ob_rad_hole_center = bpy.data.objects.new('Rad Hole Center', me_cylinder_003)
ob_footrm_002 = bpy.data.objects.new('FootRm.002', me_cube_003)
ob_rad_hole = bpy.data.objects.new('Rad hole', me_cylinder_002)

# ---- transforms, parenting, visibility, modifiers, constraints
ob_foot_003.location = (0.0, 300.0, 0.0)
ob_foot_003.rotation_euler = (1.571, -0.0, 0.0)
ob_foot_003.lock_rotations_4d = False
ob_foot_003.empty_display_type = 'ARROWS'
ob_foot_003.lineart.crease_threshold = 0.0
_vg = ob_foot_003.vertex_groups.new(name='Group')
_vg = ob_foot_003.vertex_groups.new(name='Group.001')
ob_foot_002.location = (0.0, 200.0, 0.0)
ob_foot_002.rotation_euler = (1.571, -0.0, 0.0)
ob_foot_002.lock_rotations_4d = False
ob_foot_002.empty_display_type = 'ARROWS'
ob_foot_002.lineart.crease_threshold = 0.0
_vg = ob_foot_002.vertex_groups.new(name='Group')
_vg = ob_foot_002.vertex_groups.new(name='Group.001')
_vg.add([0, 1, 2, 3, 4, 5, 6, 7, 8, 9, 10, 11, 12, 13, 14, 15, 16, 17, 18, 19, 20, 21, 22, 23, 24, 25, 26, 27, 28, 29, 30, 31, 32, 33, 34, 35, 36, 37, 38, 39, 40, 41, 42, 43, 44, 45, 46, 47, 48, 49, 50, 51, 52, 53, 54, 55, 56, 57, 58, 59, 60, 61, 62, 63, 64, 65, 66, 67, 68, 69, 70, 71, 72, 73, 74, 75, 76, 77, 78, 79, 80, 81, 82, 83, 84, 85, 86, 87, 88, 89, 90, 91, 92, 93, 94, 95, 96, 97, 98, 99, 100, 101, 102, 103, 104, 105, 106, 107, 108, 109, 110, 111, 112, 113, 114, 115, 116, 117, 118, 119, 120, 121, 122, 123, 124, 125, 126, 127, 128, 129, 130, 131, 132, 133, 134, 135, 136, 137, 138, 139, 140, 141, 142, 143, 144, 145, 146, 147, 148, 149, 150, 151, 152, 153, 154, 155, 156, 157, 158, 159, 160, 161, 162, 163, 164, 165, 166, 167, 168, 169, 170, 171, 172, 173, 174, 175, 176, 177, 178, 179, 180, 181, 182, 183, 184, 185, 186, 187, 188, 189, 190, 191, 192, 193, 194, 195, 196, 197, 198, 199, 200, 201, 202, 203, 204, 205, 206, 207, 208, 209, 210, 211, 212, 213, 232, 233, 243, 244, 252, 253, 277, 306, 307, 367], 1.0, 'REPLACE')
_m = ob_foot_002.modifiers.new('Bevel', 'BEVEL')
_m.width = 0.2
_m.width_pct = 0.2
_m.limit_method = 'VGROUP'
_m.vertex_group = 'Group.001'
_m.offset_type = 'DEPTH'
_m.spread = 0.0
ob_footrm_004.location = (0.0, 100.0, -3.0)
ob_footrm_004.scale = (5.75, 2.5, 0.5)
ob_footrm_004.display_type = 'WIRE'
ob_footrm_004.lineart.crease_threshold = 0.0
ob_rad_hole_center_001.location = (62.0, 107.5, -5.0)
ob_rad_hole_center_001.scale = (1.0, 1.0, 1.0)
ob_rad_hole_center_001.display_type = 'WIRE'
ob_rad_hole_center_001.lineart.crease_threshold = 0.0
_m = ob_rad_hole_center_001.modifiers.new('Mirror', 'MIRROR')
_m.use_axis = (True, False, True)
_m.mirror_object = ob_foot_001
ob_foot_001.location = (0.0, 100.0, 0.0)
ob_foot_001.rotation_euler = (1.571, -0.0, 0.0)
ob_foot_001.lock_rotations_4d = False
ob_foot_001.empty_display_type = 'ARROWS'
ob_foot_001.lineart.crease_threshold = 0.0
_vg = ob_foot_001.vertex_groups.new(name='Group')
_vg.add([0, 1, 2, 3, 4, 5, 6, 7], 1.0, 'REPLACE')
_m = ob_foot_001.modifiers.new('Main.001', 'BOOLEAN')
_m.object = ob_footrm_004
_m.solver = 'FAST'
_m = ob_foot_001.modifiers.new('Main.002', 'BOOLEAN')
_m.object = ob_footrm_007
_m.solver = 'FAST'
_m = ob_foot_001.modifiers.new('Main.003', 'BOOLEAN')
_m.object = ob_footrm_006
_m.solver = 'FAST'
_m = ob_foot_001.modifiers.new('Foot Screew.001', 'BOOLEAN')
_m.object = ob_cylinder_003
_m.solver = 'FAST'
_m = ob_foot_001.modifiers.new('RadHoleCenter', 'BOOLEAN')
_m.object = ob_rad_hole_center_001
_m.solver = 'FAST'
_m = ob_foot_001.modifiers.new('RadHole', 'BOOLEAN')
_m.object = ob_rad_hole_001
_m.solver = 'FAST'
_m = ob_foot_001.modifiers.new('Bevel', 'BEVEL')
_m.width = 0.2
_m.width_pct = 0.2
_m.vertex_group = 'Group'
_m.offset_type = 'DEPTH'
_m.spread = 0.0
ob_footrm_006.location = (62.5, 117.5, -3.0)
ob_footrm_006.scale = (0.75, 1.35, 0.5)
ob_footrm_006.display_type = 'WIRE'
ob_footrm_006.lineart.crease_threshold = 0.0
_m = ob_footrm_006.modifiers.new('Mirror', 'MIRROR')
_m.use_axis = (True, False, True)
_m.mirror_object = ob_foot_001
ob_cylinder_003.location = (80.0, 100.0, -5.0)
ob_cylinder_003.scale = (1.25, 1.25, 1.0)
ob_cylinder_003.display_type = 'WIRE'
ob_cylinder_003.lineart.crease_threshold = 0.0
_m = ob_cylinder_003.modifiers.new('Mirror', 'MIRROR')
_m.mirror_object = ob_foot_001
ob_rad_hole_001.location = (62.0, 100.0, -5.0)
ob_rad_hole_001.display_type = 'WIRE'
ob_rad_hole_001.lineart.crease_threshold = 0.0
_m = ob_rad_hole_001.modifiers.new('Mirror', 'MIRROR')
_m.mirror_object = ob_foot_001
ob_footrm_007.location = (62.5, 117.5, -3.0)
ob_footrm_007.scale = (0.75, 0.5, 0.5)
ob_footrm_007.display_type = 'WIRE'
ob_footrm_007.lineart.crease_threshold = 0.0
_m = ob_footrm_007.modifiers.new('Mirror', 'MIRROR')
_m.use_axis = (True, False, True)
_m.mirror_object = ob_foot_001
ob_footrm_001.location = (0.0, 0.0, 25.0)
ob_footrm_001.scale = (5.75, 2.5, 0.5)
ob_footrm_001.display_type = 'WIRE'
ob_footrm_001.lineart.crease_threshold = 0.0
ob_footrm.location = (0.0, 0.0, 4.5)
ob_footrm.rotation_euler = (1.571, -0.0, 0.0)
ob_footrm.scale = (0.07, 0.0115, 0.025)
ob_footrm.display_type = 'WIRE'
ob_footrm.lineart.crease_threshold = 0.0
ob_cylinder.location = (80.0, 0.0, -6.0)
ob_cylinder.scale = (1.0, 1.0, 0.6)
ob_cylinder.display_type = 'WIRE'
ob_cylinder.lineart.crease_threshold = 0.0
_m = ob_cylinder.modifiers.new('Mirror', 'MIRROR')
_m.mirror_object = ob_foot
ob_foot.location = (0.0, 0.0, 0.0)
ob_foot.rotation_euler = (1.571, -0.0, 0.0)
ob_foot.lock_rotations_4d = False
ob_foot.empty_display_type = 'ARROWS'
ob_foot.lineart.crease_threshold = 0.0
_vg = ob_foot.vertex_groups.new(name='Group')
_vg.add([0, 1, 2, 3, 4, 5, 6, 7], 1.0, 'REPLACE')
_m = ob_foot.modifiers.new('Main', 'BOOLEAN')
_m.object = ob_footrm
_m.solver = 'FAST'
_m = ob_foot.modifiers.new('Main.001', 'BOOLEAN')
_m.object = ob_footrm_001
_m.solver = 'FAST'
_m = ob_foot.modifiers.new('Main.002', 'BOOLEAN')
_m.object = ob_footrm_002
_m.solver = 'FAST'
_m = ob_foot.modifiers.new('Main.003', 'BOOLEAN')
_m.object = ob_footrm_003
_m.solver = 'FAST'
_m = ob_foot.modifiers.new('Foot Screew', 'BOOLEAN')
_m.object = ob_cylinder
_m.solver = 'FAST'
_m = ob_foot.modifiers.new('Foot Screew.001', 'BOOLEAN')
_m.object = ob_cylinder_001
_m.solver = 'FAST'
_m = ob_foot.modifiers.new('RadHoleCenter', 'BOOLEAN')
_m.object = ob_rad_hole_center
_m.solver = 'FAST'
_m = ob_foot.modifiers.new('RadHole', 'BOOLEAN')
_m.object = ob_rad_hole
_m.solver = 'FAST'
_m = ob_foot.modifiers.new('Bevel', 'BEVEL')
_m.width = 0.5
_m.width_pct = 0.5
_m.angle_limit = 0.8727
_m.vertex_group = 'Group'
_m.offset_type = 'DEPTH'
_m.spread = 0.0
ob_cylinder_001.location = (80.0, 0.0, 22.19)
ob_cylinder_001.scale = (1.25, 1.25, 1.0)
ob_cylinder_001.display_type = 'WIRE'
ob_cylinder_001.lineart.crease_threshold = 0.0
_m = ob_cylinder_001.modifiers.new('Mirror', 'MIRROR')
_m.mirror_object = ob_foot
ob_footrm_003.location = (62.5, 17.5, 24.0)
ob_footrm_003.scale = (0.75, 1.35, 0.5)
ob_footrm_003.display_type = 'WIRE'
ob_footrm_003.lineart.crease_threshold = 0.0
_m = ob_footrm_003.modifiers.new('Mirror', 'MIRROR')
_m.use_axis = (True, False, True)
_m.mirror_object = ob_foot
ob_rad_hole_center.location = (62.0, 7.5, -5.0)
ob_rad_hole_center.scale = (1.0, 1.0, 4.0)
ob_rad_hole_center.display_type = 'WIRE'
ob_rad_hole_center.lineart.crease_threshold = 0.0
_m = ob_rad_hole_center.modifiers.new('Mirror', 'MIRROR')
_m.use_axis = (True, False, True)
_m.mirror_object = ob_foot
ob_footrm_002.location = (62.5, 17.5, 24.0)
ob_footrm_002.scale = (0.75, 0.5, 0.5)
ob_footrm_002.display_type = 'WIRE'
ob_footrm_002.lineart.crease_threshold = 0.0
_m = ob_footrm_002.modifiers.new('Mirror', 'MIRROR')
_m.use_axis = (True, False, True)
_m.mirror_object = ob_foot
ob_rad_hole.location = (62.0, 0.0, -5.0)
ob_rad_hole.scale = (1.0, 1.0, 4.0)
ob_rad_hole.display_type = 'WIRE'
ob_rad_hole.lineart.crease_threshold = 0.0
_m = ob_rad_hole.modifiers.new('Mirror', 'MIRROR')
_m.mirror_object = ob_foot

# ---- collection membership
col_collection_1.objects.link(ob_foot_003)
col_collection_1.objects.link(ob_foot_002)
col_collection_1.objects.link(ob_footrm_004)
col_collection_1.objects.link(ob_rad_hole_center_001)
col_collection_1.objects.link(ob_foot_001)
col_collection_1.objects.link(ob_footrm_006)
col_collection_1.objects.link(ob_cylinder_003)
col_collection_1.objects.link(ob_rad_hole_001)
col_collection_1.objects.link(ob_footrm_007)
col_collection_1.objects.link(ob_footrm_001)
col_collection_1.objects.link(ob_footrm)
col_collection_1.objects.link(ob_cylinder)
col_collection_1.objects.link(ob_foot)
col_collection_1.objects.link(ob_cylinder_001)
col_collection_1.objects.link(ob_footrm_003)
col_collection_1.objects.link(ob_rad_hole_center)
col_collection_1.objects.link(ob_footrm_002)
col_collection_1.objects.link(ob_rad_hole)

# ---- scene / render settings (as saved in the file)
scene.frame_start = 1; scene.frame_end = 250; scene.frame_set(1)
scene.render.engine = 'BLENDER_EEVEE_NEXT'
scene.render.resolution_percentage = 50
scene.render.dither_intensity = 0.0
scene.cycles.use_denoising = False
scene.cycles.samples = 128
scene.cycles.sampling_pattern = 'TABULATED_SOBOL'
scene.cycles.use_adaptive_sampling = False
scene.cycles.use_light_tree = False
scene.cycles.blur_glossy = 0.0
scene.cycles.sample_clamp_indirect = 0.0
scene.view_settings.view_transform = 'Standard'
scene.unit_settings.scale_length = 0.001
bpy.context.view_layer.update()

# ---- added for rendering (the .blend has no active camera and no usable light): camera, sun
cam_auto = bpy.data.cameras.new('AutoCamera')
cam_auto.lens = 50.0
cam_auto.sensor_width = 36.0
cam_auto.clip_end = 6367.9
ob_auto_camera = bpy.data.objects.new('AutoCamera', cam_auto)
scene.collection.objects.link(ob_auto_camera)
ob_auto_camera.location = (362.845, -293.413, 304.776)
ob_auto_camera.rotation_euler = (1.09748, -7.21219e-08, 0.694738)
scene.camera = ob_auto_camera
light_auto_sun = bpy.data.lights.new('AutoSun', 'SUN')
light_auto_sun.energy = 3.0
light_auto_sun.angle = 0.0523599
ob_auto_sun = bpy.data.objects.new('AutoSun', light_auto_sun)
scene.collection.objects.link(ob_auto_sun)
ob_auto_sun.rotation_euler = (0.872665, 0.174533, 0.523599)
bpy.context.view_layer.update()
